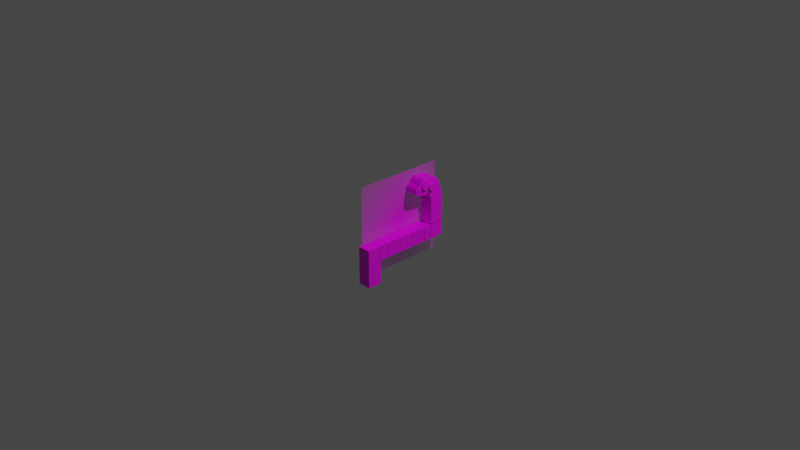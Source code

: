 # Source: Snake.blend  (saved by Blender 2.93.21; exported with 4.5.12 LTS)
import bpy
from mathutils import Matrix  # noqa: F401  (used for matrix-valued properties, if any)

bpy.ops.wm.read_factory_settings(use_empty=True)
scene = bpy.context.scene
scene.name = 'Scene'

# ---- collections
col_collection = bpy.data.collections.new('Collection'); scene.collection.children.link(col_collection)

# ---- images (referenced by path relative to the original .blend; pixels are not part of the script)
import os
ASSET_DIR = os.environ.get("B2B_ASSET_DIR", "")  # directory of the original .blend (textures are referenced by path, not embedded)
HERE = os.path.dirname(os.path.abspath(__file__))  # packed textures are extracted next to this script under _unpacked/

def load_image(name, relpath, width, height, colorspace="sRGB"):
    """Load a texture the original file referenced (path relative to the .blend, or extracted next to this script)."""
    p = next((c for c in (os.path.join(HERE, relpath), os.path.join(ASSET_DIR, relpath)) if relpath and os.path.exists(c)), "")
    if p:
        img = bpy.data.images.load(p, check_existing=True)
        img.name = name
    else:  # same state as the original file: an image datablock whose file is absent (Cycles renders it pink)
        img = bpy.data.images.new(name, width, height)
        img.source = "FILE"
        img.filepath = "//" + (relpath or name)
    img.colorspace_settings.name = colorspace
    return img
img_snakeuvframe_copy_2_png = load_image('SnakeUVFrame copy 2.png', 'SnakeUVFrame copy 2.png', 1024, 1024, 'sRGB')
img_screenshot_2022_04_25_165225_png = load_image('Screenshot 2022-04-25 165225.png', 'Screenshot 2022-04-25 165225.png', 1024, 1024, 'sRGB')

# ---- materials (node trees are filled in below, after node groups)
mat_material = bpy.data.materials.new('Material')
mat_material.alpha_threshold = 0.0
mat_material.use_transparent_shadow = False
mat_material.line_color = (0.0, 0.0, 0.0, 1.0)
mat_screenshot_2022_04_25_165225 = bpy.data.materials.new('Screenshot 2022-04-25 165225')
mat_screenshot_2022_04_25_165225.surface_render_method = 'BLENDED'
mat_screenshot_2022_04_25_165225.blend_method = 'BLEND'
mat_screenshot_2022_04_25_165225.use_transparent_shadow = False

# ---- material node trees
mat_material.use_nodes = True; mat_material.node_tree.nodes.clear()
_N = mat_material.node_tree.nodes; _L = mat_material.node_tree.links
n0 = _N.new('ShaderNodeOutputMaterial'); n0.name = 'Material Output'; n0.location = (300, 300)
n1 = _N.new('ShaderNodeBsdfPrincipled'); n1.name = 'Principled BSDF'; n1.location = (10, 300)
n1.distribution = 'GGX'
n1.subsurface_method = 'BURLEY'
n1.inputs[2].default_value = 0.4
n1.inputs[3].default_value = 1.45
n1.inputs[27].default_value = (0.0, 0.0, 0.0, 1.0)
n1.inputs[28].default_value = 1.0
n2 = _N.new('ShaderNodeTexImage'); n2.name = 'Image Texture'; n2.location = (-190, 34)
n2.image = img_snakeuvframe_copy_2_png
n3 = _N.new('ShaderNodeMapping'); n3.name = 'Mapping'; n3.location = (-490, 64)
n3.width = 240
n4 = _N.new('ShaderNodeTexCoord'); n4.name = 'Texture Coordinate'; n4.location = (-690, 46)
_L.new(n1.outputs[0], n0.inputs[0])
_L.new(n2.outputs[0], n1.inputs[0])
_L.new(n3.outputs[0], n2.inputs[0])
_L.new(n4.outputs[2], n3.inputs[0])
n0.is_active_output = True
mat_screenshot_2022_04_25_165225.use_nodes = True; mat_screenshot_2022_04_25_165225.node_tree.nodes.clear()
_N = mat_screenshot_2022_04_25_165225.node_tree.nodes; _L = mat_screenshot_2022_04_25_165225.node_tree.links
n0 = _N.new('ShaderNodeOutputMaterial'); n0.name = 'Material Output'; n0.location = (300, 300)
n1 = _N.new('ShaderNodeTexImage'); n1.name = 'Image Texture'; n1.location = (-200, 300)
n1.image = img_screenshot_2022_04_25_165225_png
n1.extension = 'CLIP'
n2 = _N.new('ShaderNodeBsdfPrincipled'); n2.name = 'Principled BSDF'; n2.location = (0, 300)
n2.distribution = 'GGX'
n2.subsurface_method = 'BURLEY'
n2.inputs[3].default_value = 1.45
n2.inputs[27].default_value = (0.0, 0.0, 0.0, 1.0)
n2.inputs[28].default_value = 1.0
_L.new(n1.outputs[0], n2.inputs[0])
_L.new(n1.outputs[1], n2.inputs[4])
_L.new(n2.outputs[0], n0.inputs[0])
n0.is_active_output = True

# ---- world
world_world = bpy.data.worlds.new('World'); scene.world = world_world
world_world.use_nodes = True; world_world.node_tree.nodes.clear()
_N = world_world.node_tree.nodes; _L = world_world.node_tree.links
n0 = _N.new('ShaderNodeOutputWorld'); n0.name = 'World Output'; n0.location = (300, 300)
n1 = _N.new('ShaderNodeBackground'); n1.name = 'Background'; n1.location = (10, 300)
n1.inputs[0].default_value = (0.05088, 0.05088, 0.05088, 1.0)
_L.new(n1.outputs[0], n0.inputs[0])
n0.is_active_output = True
world_world.color = (0.05088, 0.05088, 0.05088)
world_world.use_sun_shadow = False
world_world.sun_shadow_jitter_overblur = 0.0

# ---- cameras
cam_camera = bpy.data.cameras.new('Camera')
cam_camera.clip_end = 100.0
cam_camera.ortho_scale = 7.314

# ---- lights
light_light = bpy.data.lights.new('Light', 'POINT')
light_light.transmission_factor = 0.0
light_light.energy = 1000.0
light_light.shadow_soft_size = 0.1
light_light.shadow_maximum_resolution = 0.006
light_light.use_absolute_resolution = True

# ---- meshes
me_cube = bpy.data.meshes.new('Cube')
me_cube.from_pydata([(0.02271, -2.313, -0.5024), (0.02271, -1.618, -1.168), (0.02271, -1.279, -1.168), (0.02271, -1.279, -0.5024), (0.02271, -1.618, -0.5024), (0.02271, -1.649, -0.5024), (0.02271, -1.253, -1.168), (0.02271, -0.913, -1.168), (0.02271, -0.913, -0.5024), (0.02271, -1.253, -0.5024), (0.02271, -0.8904, -1.168), (0.02271, -0.5505, -1.168), (0.02271, -0.5505, -0.5024), (0.02271, -0.8904, -0.5024), (0.02271, -0.5213, -1.168), (0.02271, -0.1814, -1.168), (0.02271, -0.1814, -0.5024), (0.02271, -0.5213, -0.5024), (0.02271, -0.1624, -1.168), (0.02271, 0.1775, -1.168), (0.02271, 0.1775, -0.5024), (0.02271, -0.1624, -0.5024), (0.02271, 0.1968, -1.168), (0.02271, 0.5367, -1.168), (0.02271, 0.5367, -0.5024), (0.02271, 0.1968, -0.5024), (0.02271, 0.5625, -1.168), (0.02271, 0.9025, -1.168), (0.02271, 0.9025, -0.5024), (0.02271, 0.5625, -0.5024), (0.02271, 0.9261, -1.168), (0.02271, 1.266, -1.168), (0.02271, 1.266, -0.5024), (0.02271, 0.9261, -0.5024), (0.02213, 1.954, -0.4538), (0.02213, 1.954, -0.1138), (0.02213, 1.288, -0.1138), (0.02213, 1.288, -0.4538), (0.02213, 1.954, -0.09341), (0.02213, 1.954, 0.2465), (0.02213, 1.288, 0.2465), (0.02213, 1.288, -0.09341), (0.02213, 1.954, 0.2687), (0.02213, 1.954, 0.6086), (0.02213, 1.288, 0.6086), (0.02213, 1.288, 0.2687), (0.02271, -2.313, -1.187), (0.02271, -1.649, -1.187), (0.02271, -1.649, -1.169), (0.02271, -1.648, -1.543), (0.02271, -1.648, -1.203), (0.02271, -2.314, -1.203), (0.02271, -2.314, -1.543), (0.02271, -1.648, -1.905), (0.02271, -1.648, -1.565), (0.02271, -2.314, -1.565), (0.02271, -2.314, -1.905), (0.02271, -1.648, -2.264), (0.02271, -1.648, -1.924), (0.02271, -2.314, -1.924), (0.02271, -2.314, -2.264), (0.02271, 1.95, -1.168), (0.02271, 1.95, -0.4779), (0.02271, 1.29, -0.4779), (0.02271, 1.29, -1.166), (0.6276, -2.313, -0.5024), (0.6276, -1.618, -1.168), (0.6276, -1.279, -1.168), (0.6276, -1.279, -0.5024), (0.6276, -1.618, -0.5024), (0.6276, -1.649, -0.5024), (0.6276, -1.253, -1.168), (0.6276, -0.913, -1.168), (0.6276, -0.913, -0.5024), (0.6276, -1.253, -0.5024), (0.6276, -0.8904, -1.168), (0.6276, -0.5505, -1.168), (0.6276, -0.5505, -0.5024), (0.6276, -0.8904, -0.5024), (0.6276, -0.5213, -1.168), (0.6276, -0.1814, -1.168), (0.6276, -0.1814, -0.5024), (0.6276, -0.5213, -0.5024), (0.6276, -0.1624, -1.168), (0.6276, 0.1775, -1.168), (0.6276, 0.1775, -0.5024), (0.6276, -0.1624, -0.5024), (0.6276, 0.1968, -1.168), (0.6276, 0.5367, -1.168), (0.6276, 0.5367, -0.5024), (0.6276, 0.1968, -0.5024), (0.6276, 0.5625, -1.168), (0.6276, 0.9025, -1.168), (0.6276, 0.9025, -0.5024), (0.6276, 0.5625, -0.5024), (0.6276, 0.9261, -1.168), (0.6276, 1.266, -1.168), (0.6276, 1.266, -0.5024), (0.6276, 0.9261, -0.5024), (0.627, 1.954, -0.4538), (0.627, 1.954, -0.1138), (0.627, 1.288, -0.1138), (0.627, 1.288, -0.4538), (0.627, 1.954, -0.09341), (0.627, 1.954, 0.2465), (0.627, 1.288, 0.2465), (0.627, 1.288, -0.09341), (0.627, 1.954, 0.2687), (0.627, 1.954, 0.6086), (0.627, 1.288, 0.6086), (0.627, 1.288, 0.2687), (0.6276, -2.313, -1.187), (0.6276, -1.649, -1.187), (0.6276, -1.649, -1.169), (0.6276, -1.648, -1.543), (0.6276, -1.648, -1.203), (0.6276, -2.314, -1.203), (0.6276, -2.314, -1.543), (0.6276, -1.648, -1.905), (0.6276, -1.648, -1.565), (0.6276, -2.314, -1.565), (0.6276, -2.314, -1.905), (0.6276, -1.648, -2.264), (0.6276, -1.648, -1.924), (0.6276, -2.314, -1.924), (0.6276, -2.314, -2.264), (0.6276, 1.95, -1.168), (0.6276, 1.95, -0.4779), (0.6276, 1.29, -0.4779), (0.6276, 1.29, -1.166), (0.05486, -1.279, -0.5346), (0.05486, -1.649, -0.5346), (0.05486, -1.649, -1.137), (0.5955, -1.649, -0.5346), (0.5955, -1.649, -1.137), (0.05486, -1.618, -1.136), (0.05486, -1.618, -0.5346), (0.5955, -1.618, -1.136), (0.5955, -1.618, -0.5346), (0.05486, -1.279, -1.136), (0.5955, -1.279, -0.5346), (0.5955, -1.279, -1.136), (0.05486, -0.913, -0.5346), (0.05486, -1.253, -1.136), (0.05486, -1.253, -0.5346), (0.5955, -1.253, -1.136), (0.5955, -1.253, -0.5346), (0.05486, -0.8904, -1.136), (0.05486, -0.8904, -0.5346), (0.5955, -0.8904, -1.136), (0.5955, -0.8904, -0.5346), (0.05486, -0.913, -1.136), (0.5955, -0.913, -0.5346), (0.5955, -0.913, -1.136), (0.05486, -0.5505, -0.5346), (0.05486, -0.5505, -1.136), (0.5955, -0.5505, -0.5346), (0.5955, -0.5505, -1.136), (0.05486, -0.1814, -0.5346), (0.05486, -0.5213, -1.136), (0.05486, -0.5213, -0.5346), (0.5955, -0.5213, -1.136), (0.5955, -0.5213, -0.5346), (0.05486, -0.1814, -1.136), (0.5955, -0.1814, -0.5346), (0.5955, -0.1814, -1.136), (0.05486, 0.1775, -0.5346), (0.05486, -0.1624, -1.136), (0.05486, -0.1624, -0.5346), (0.5955, -0.1624, -1.136), (0.5955, -0.1624, -0.5346), (0.05486, 0.1775, -1.136), (0.5955, 0.1775, -0.5346), (0.5955, 0.1775, -1.136), (0.05486, 0.5367, -0.5346), (0.05486, 0.1968, -1.136), (0.05486, 0.1968, -0.5346), (0.5955, 0.1968, -1.136), (0.5955, 0.1968, -0.5346), (0.05486, 0.5367, -1.136), (0.5955, 0.5367, -0.5346), (0.5955, 0.5367, -1.136), (0.05486, 0.9025, -0.5346), (0.05486, 0.5625, -1.136), (0.05486, 0.5625, -0.5346), (0.5955, 0.5625, -1.136), (0.5955, 0.5625, -0.5346), (0.05486, 0.9025, -1.136), (0.5955, 0.9025, -0.5346), (0.5955, 0.9025, -1.136), (0.05486, 1.266, -0.5346), (0.05486, 0.9261, -1.136), (0.05486, 0.9261, -0.5346), (0.5955, 0.9261, -1.136), (0.5955, 0.9261, -0.5346), (0.05486, 1.266, -1.136), (0.5955, 1.266, -0.5346), (0.5955, 1.266, -1.136), (0.05486, 1.29, -1.134), (0.05486, 1.29, -0.5101), (0.5955, 1.29, -1.134), (0.5955, 1.29, -0.5101), (0.05428, 1.32, -0.1138), (0.05486, 1.918, -0.4779), (0.05486, 1.323, -0.4779), (0.5955, 1.918, -0.4779), (0.5955, 1.323, -0.4779), (0.05428, 1.922, -0.4538), (0.05428, 1.32, -0.4538), (0.5949, 1.922, -0.4538), (0.5949, 1.32, -0.4538), (0.05428, 1.922, -0.1138), (0.5949, 1.32, -0.1138), (0.5949, 1.922, -0.1138), (0.05428, 1.32, 0.2465), (0.05428, 1.922, -0.09341), (0.05428, 1.32, -0.09341), (0.5949, 1.922, -0.09341), (0.5949, 1.32, -0.09341), (0.05428, 1.922, 0.2687), (0.05428, 1.32, 0.2687), (0.5949, 1.922, 0.2687), (0.5949, 1.32, 0.2687), (0.05428, 1.922, 0.2465), (0.5949, 1.32, 0.2465), (0.5949, 1.922, 0.2465), (0.05428, 1.32, 0.6086), (0.05428, 1.922, 0.6086), (0.5949, 1.32, 0.6086), (0.5949, 1.922, 0.6086), (0.0621, -2.274, -1.187), (0.0621, -1.688, -1.187), (0.5882, -2.274, -1.187), (0.5882, -1.688, -1.187), (0.0621, -2.275, -1.924), (0.0621, -1.687, -1.543), (0.0621, -2.275, -1.543), (0.5882, -1.687, -1.543), (0.5882, -2.275, -1.543), (0.0621, -1.687, -1.905), (0.0621, -2.275, -1.905), (0.5882, -1.687, -1.905), (0.5882, -2.275, -1.905), (0.0621, -1.687, -2.264), (0.0621, -2.275, -2.264), (0.5882, -1.687, -2.264), (0.5882, -2.275, -2.264), (0.0621, -1.687, -1.924), (0.5882, -2.275, -1.924), (0.5882, -1.687, -1.924), (0.0621, -2.275, -1.565), (0.0621, -1.687, -1.565), (0.5882, -2.275, -1.565), (0.5882, -1.687, -1.565), (0.0621, -2.275, -1.203), (0.0621, -1.687, -1.203), (0.5882, -2.275, -1.203), (0.5882, -1.687, -1.203), (0.05428, 1.32, 0.6258), (0.05428, 1.922, 0.6258), (0.5949, 1.32, 0.6258), (0.5949, 1.922, 0.6258), (0.621, 1.951, 0.6258), (0.621, 1.291, 0.6258), (0.02811, 1.951, 0.6258), (0.02811, 1.291, 0.6258), (0.621, 1.88, 1.012), (0.621, 1.291, 0.7391), (0.02811, 1.88, 1.012), (0.02811, 1.291, 0.7391), (0.5786, 1.838, 0.9927), (0.5786, 1.333, 0.7587), (0.0706, 1.838, 0.9927), (0.0706, 1.333, 0.7587), (0.5786, 1.833, 1.011), (0.5786, 1.328, 0.7773), (0.0706, 1.833, 1.011), (0.0706, 1.328, 0.7773), (0.6273, 1.882, 1.034), (0.6273, 1.28, 0.7549), (0.02189, 1.882, 1.034), (0.02189, 1.28, 0.7549), (0.6273, 1.753, 1.367), (0.6273, 1.21, 0.9379), (0.02189, 1.753, 1.367), (0.02189, 1.21, 0.9379), (0.6273, 1.702, 1.516), (0.02189, 1.702, 1.516), (0.6273, 1.678, 1.516), (0.02189, 1.678, 1.516), (0.6273, 1.678, 1.552), (0.02189, 1.678, 1.552), (0.6273, 1.651, 1.552), (0.02189, 1.651, 1.552), (0.6273, 1.651, 1.576), (0.02189, 1.651, 1.576), (0.6273, 1.63, 1.576), (0.02189, 1.63, 1.576), (0.6273, 1.63, 1.598), (0.02189, 1.63, 1.598), (0.6273, 1.61, 1.598), (0.02189, 1.61, 1.598), (0.6273, 1.61, 1.625), (0.02189, 1.61, 1.625), (0.6273, 1.564, 1.625), (0.02189, 1.564, 1.625), (0.6273, 1.564, 1.653), (0.02189, 1.564, 1.653), (0.6273, 1.505, 1.653), (0.02189, 1.505, 1.653), (0.6273, 1.505, 1.669), (0.02189, 1.505, 1.669), (0.6273, 1.475, 1.669), (0.02189, 1.475, 1.669), (0.6273, 1.475, 1.69), (0.02189, 1.475, 1.69), (0.6273, 1.389, 1.69), (0.02189, 1.389, 1.69), (0.6273, 1.389, 1.715), (0.02189, 1.389, 1.715), (0.6273, 1.305, 1.715), (0.02189, 1.305, 1.715), (0.6273, 1.305, 1.743), (0.02189, 1.305, 1.743), (0.6273, 0.9928, 1.743), (0.02189, 0.9928, 1.743), (0.02189, 0.9928, 1.758), (0.6273, 0.9928, 1.758), (0.02189, 0.9586, 1.758), (0.6273, 0.9586, 1.758), (0.02189, 0.9586, 1.77), (0.6273, 0.9586, 1.77), (0.02189, 0.9264, 1.77), (0.6273, 0.9264, 1.77), (0.02189, 0.9264, 1.787), (0.6273, 0.9264, 1.787), (0.02189, 0.8051, 1.787), (0.6273, 0.8051, 1.787), (0.02189, 0.8051, 1.77), (0.6273, 0.8051, 1.77), (0.02189, 0.7646, 1.77), (0.6273, 0.7646, 1.77), (0.02189, 0.7646, 1.744), (0.6273, 0.7646, 1.744), (0.02189, 0.7293, 1.744), (0.6273, 0.7293, 1.744), (0.02189, 0.7293, 1.72), (0.6273, 0.7293, 1.72), (0.02189, 0.6889, 1.72), (0.6273, 0.6889, 1.72), (0.02189, 0.6889, 1.694), (0.6273, 0.6889, 1.694), (0.02189, 0.6536, 1.694), (0.6273, 0.6536, 1.694), (0.02189, 0.6536, 1.635), (0.6273, 0.6536, 1.635), (0.02189, 0.6173, 1.635), (0.6273, 0.6173, 1.635), (0.02189, 0.6173, 1.601), (0.6273, 0.6173, 1.601), (0.02189, 0.5945, 1.601), (0.6273, 0.5945, 1.601), (0.02189, 0.5945, 1.546), (0.6273, 0.5945, 1.546), (0.02189, 0.5613, 1.546), (0.6273, 0.5613, 1.546), (0.02189, 0.5613, 1.523), (0.6273, 0.5613, 1.523), (0.02189, 0.5218, 1.523), (0.6273, 0.5218, 1.523), (0.02189, 0.5218, 1.503), (0.6273, 0.5218, 1.503), (0.02189, 0.4907, 1.503), (0.6273, 0.4907, 1.503), (0.02189, 0.4907, 1.473), (0.6273, 0.4907, 1.473), (0.02189, 0.4534, 1.473), (0.6273, 0.4534, 1.473), (0.02189, 0.4523, 1.434), (0.6273, 0.4523, 1.434), (0.02189, 0.4191, 1.434), (0.6273, 0.4191, 1.434), (0.02189, 0.4191, 1.404), (0.6273, 0.4191, 1.404), (0.02189, 0.3932, 1.404), (0.6273, 0.3932, 1.404), (0.02189, 0.3932, 1.314), (0.6273, 0.3932, 1.314), (0.02189, 0.4191, 1.314), (0.6273, 0.4191, 1.314), (0.02189, 0.4191, 1.293), (0.6273, 0.4191, 1.293), (0.02189, 0.443, 1.293), (0.6273, 0.443, 1.293), (0.02189, 0.443, 1.269), (0.6273, 0.443, 1.269), (0.02189, 0.4751, 1.269), (0.6273, 0.4751, 1.269), (0.02189, 0.4751, 1.251), (0.6273, 0.4751, 1.251), (0.02189, 0.6972, 1.251), (0.6273, 0.6972, 1.251), (0.02189, 0.6972, 1.224), (0.6273, 0.6972, 1.224), (0.02189, 0.8849, 1.224), (0.6273, 0.8849, 1.224), (0.02189, 0.8849, 1.255), (0.6273, 0.8849, 1.255), (0.02189, 0.9368, 1.255), (0.6273, 0.9368, 1.255), (0.02189, 0.9368, 1.278), (0.6273, 0.9368, 1.278), (0.02189, 1.021, 1.278), (0.6273, 1.021, 1.278), (0.02189, 1.021, 1.297), (0.6273, 1.021, 1.297), (0.02189, 1.106, 1.297), (0.662, 1.106, 1.297), (0.02189, 1.106, 1.381), (0.662, 1.106, 1.381), (0.02189, 1.133, 1.381), (0.662, 1.133, 1.381), (0.02189, 1.133, 1.43), (0.662, 1.133, 1.43), (0.02189, 1.162, 1.43), (0.662, 1.162, 1.43), (0.02189, 1.162, 1.458), (0.662, 1.162, 1.458), (0.02189, 1.201, 1.458), (0.662, 1.201, 1.458), (0.02189, 1.201, 1.484), (0.662, 1.201, 1.484), (0.02189, 1.382, 1.484), (0.662, 1.382, 1.484), (0.02189, 1.382, 1.456), (0.662, 1.382, 1.456), (0.02189, 1.42, 1.456), (0.662, 1.42, 1.456), (0.02189, 1.42, 1.401), (0.662, 1.42, 1.401), (0.02189, 1.44, 1.401), (0.662, 1.44, 1.401), (0.02189, 1.44, 1.326), (0.662, 1.44, 1.326), (0.6273, 1.48, 1.274), (0.02189, 1.48, 1.274), (0.02189, 0.8232, 1.675), (0.6994, 0.8232, 1.675), (0.02189, 0.8232, 1.66), (0.6994, 0.8232, 1.66), (0.02189, 0.786, 1.66), (0.6994, 0.786, 1.66), (0.02189, 0.786, 1.638), (0.6994, 0.786, 1.638), (0.02189, 0.7592, 1.638), (0.6994, 0.7592, 1.638), (0.02189, 0.7592, 1.61), (0.6994, 0.7592, 1.61), (0.02189, 0.7264, 1.61), (0.6994, 0.7264, 1.61), (0.02189, 0.7264, 1.562), (0.6994, 0.7264, 1.562), (0.02189, 0.7048, 1.562), (0.6994, 0.7048, 1.562), (0.02189, 0.7048, 1.429), (0.6994, 0.7048, 1.429), (0.02189, 0.7169, 1.429), (0.6994, 0.7169, 1.429), (0.02189, 0.7169, 1.392), (0.6994, 0.7169, 1.392), (0.02189, 0.7385, 1.392), (0.6994, 0.7385, 1.392), (0.02189, 0.7385, 1.356), (0.6994, 0.7385, 1.356), (0.02189, 0.7644, 1.356), (0.6994, 0.7644, 1.356), (0.02189, 0.7644, 1.333), (0.6994, 0.7644, 1.333), (0.02189, 0.7912, 1.333), (0.6994, 0.7912, 1.333), (0.02189, 0.7912, 1.317), (0.6994, 0.7912, 1.317), (0.02189, 0.8198, 1.317), (0.6994, 0.8198, 1.317), (0.02189, 0.8198, 1.296), (0.6994, 0.8198, 1.296), (0.02189, 0.9598, 1.296), (0.6994, 0.9598, 1.296), (0.02189, 0.9598, 1.322), (0.6994, 0.9598, 1.322), (0.02189, 1.012, 1.322), (0.6994, 1.012, 1.322), (0.02189, 1.012, 1.343), (0.6994, 1.012, 1.343), (0.02189, 1.036, 1.343), (0.6994, 1.036, 1.343), (0.02189, 1.036, 1.375), (0.6994, 1.036, 1.375), (0.02189, 1.057, 1.375), (0.6994, 1.057, 1.375), (0.02189, 1.057, 1.416), (0.6994, 1.057, 1.416), (0.02189, 1.093, 1.416), (0.6994, 1.093, 1.416), (0.02189, 1.093, 1.58), (0.6994, 1.093, 1.58), (0.02189, 1.058, 1.58), (0.6994, 1.058, 1.58), (0.02189, 1.058, 1.611), (0.6994, 1.058, 1.611), (0.02189, 1.027, 1.611), (0.6994, 1.027, 1.611), (0.02189, 1.027, 1.632), (0.6994, 1.027, 1.632), (0.02189, 1.002, 1.632), (0.6994, 1.002, 1.632), (0.02189, 1.002, 1.658), (0.6994, 1.002, 1.658), (0.02189, 0.959, 1.658), (0.6994, 0.959, 1.658), (0.02189, 0.959, 1.68), (0.6994, 0.959, 1.68), (0.02189, 1.106, 1.244), (0.662, 1.106, 1.244), (0.02189, 1.124, 1.244), (0.662, 1.124, 1.244), (0.02189, 1.124, 1.193), (0.662, 1.124, 1.193), (0.02189, 1.16, 1.193), (0.662, 1.16, 1.193), (0.02189, 1.16, 1.161), (0.662, 1.16, 1.161), (0.02189, 1.201, 1.161), (0.662, 1.201, 1.161), (0.02189, 1.201, 1.14), (0.662, 1.201, 1.14), (0.02189, 1.336, 1.14), (0.662, 1.336, 1.14), (0.02189, 1.336, 1.172), (0.662, 1.336, 1.172), (0.02189, 1.389, 1.172), (0.662, 1.389, 1.172), (0.02189, 1.389, 1.195), (0.662, 1.389, 1.195), (0.02189, 1.41, 1.195), (0.662, 1.41, 1.195), (0.02189, 1.41, 1.246), (0.662, 1.41, 1.246), (0.02189, 1.44, 1.246), (0.662, 1.44, 1.246), (0.6078, 0.3932, 1.314), (0.6078, 0.4191, 1.314), (0.6078, 0.4191, 1.293), (0.6078, 0.443, 1.293), (0.6078, 0.443, 1.269), (0.6078, 0.4751, 1.269), (0.6078, 0.4751, 1.251), (0.6078, 0.6972, 1.251), (0.6078, 0.6972, 1.224), (0.6078, 0.8849, 1.224), (0.6078, 0.8849, 1.255), (0.6078, 0.9368, 1.255), (0.6078, 0.9368, 1.278), (0.6078, 1.021, 1.278), (0.6078, 1.021, 1.297), (0.02189, 0.3932, 1.202), (0.6078, 0.3932, 1.202), (0.02189, 0.419, 1.202), (0.6078, 0.419, 1.202), (0.02189, 0.419, 1.178), (0.6078, 0.419, 1.178), (0.02189, 0.4424, 1.178), (0.6078, 0.4424, 1.178), (0.02189, 0.4424, 1.142), (0.6078, 0.4424, 1.142), (0.02189, 0.4688, 1.142), (0.6078, 0.4688, 1.142), (0.02189, 0.4688, 1.127), (0.6078, 0.4688, 1.127), (0.02189, 0.5115, 1.127), (0.6078, 0.5115, 1.127), (0.02189, 0.5115, 1.094), (0.6078, 0.5115, 1.094), (0.02189, 0.664, 1.094), (0.6078, 0.664, 1.094), (0.02189, 0.664, 1.059), (0.6078, 0.664, 1.059), (0.02189, 0.7558, 1.059), (0.6078, 0.7558, 1.059), (0.02189, 0.7558, 1.04), (0.6078, 0.7558, 1.04), (0.02189, 0.8699, 1.04), (0.6078, 0.8699, 1.04), (0.02189, 0.8699, 1.022), (0.6078, 0.8699, 1.022), (0.02189, 1.049, 1.022), (0.6078, 1.049, 1.022), (0.02189, 1.049, 1.046), (0.6078, 1.049, 1.046), (0.02189, 1.137, 1.046), (0.6078, 1.137, 1.046), (0.02189, 1.137, 1.063), (0.6078, 1.137, 1.063), (0.02189, 1.208, 1.063), (0.6078, 1.208, 1.063), (0.02189, 1.208, 1.084), (0.6078, 1.208, 1.084), (0.02189, 1.249, 1.084), (0.6078, 1.249, 1.084), (0.02189, 1.249, 1.114), (0.6078, 1.249, 1.114), (0.02189, 1.298, 1.114), (0.6078, 1.298, 1.114), (0.6202, 1.201, 1.14), (0.6202, 1.336, 1.14), (0.6202, 1.298, 1.14), (0.6202, 1.25, 1.14), (0.6998, 1.106, 1.297), (0.6998, 1.106, 1.381), (0.6998, 1.133, 1.381), (0.6998, 1.133, 1.43), (0.6998, 1.162, 1.43), (0.6998, 1.162, 1.458), (0.6998, 1.201, 1.458), (0.6998, 1.201, 1.484), (0.6998, 1.382, 1.484), (0.6998, 1.382, 1.456), (0.6998, 1.42, 1.456), (0.6998, 1.42, 1.401), (0.6998, 1.44, 1.401), (0.6998, 1.44, 1.326), (0.6998, 1.106, 1.244), (0.6998, 1.124, 1.244), (0.6998, 1.124, 1.193), (0.6998, 1.16, 1.193), (0.6998, 1.16, 1.161), (0.6998, 1.201, 1.161), (0.6998, 1.201, 1.14), (0.6998, 1.336, 1.14), (0.6998, 1.336, 1.172), (0.6998, 1.389, 1.172), (0.6998, 1.389, 1.195), (0.6998, 1.41, 1.195), (0.6998, 1.41, 1.246), (0.6998, 1.44, 1.246)], [(61, 64), (388, 386), (390, 388), (392, 390), (394, 392), (396, 394), (398, 396), (400, 398), (402, 400), (404, 402), (406, 404), (408, 406), (410, 408), (412, 410), (414, 412), (416, 414)], [(33, 98, 97, 32), (60, 59, 124, 125), (30, 31, 96, 95), (57, 58, 123, 122), (9, 74, 73, 8), (6, 7, 72, 71), (0, 46, 111, 65), (37, 102, 101, 36), (61, 62, 127, 126), (34, 35, 100, 99), (13, 78, 77, 12), (10, 11, 76, 75), (41, 106, 105, 40), (38, 39, 104, 103), (17, 82, 81, 16), (14, 15, 80, 79), (45, 110, 109, 44), (42, 43, 108, 107), (21, 86, 85, 20), (139, 141, 145, 143), (18, 19, 84, 83), (47, 48, 113, 112), (25, 90, 89, 24), (52, 51, 116, 117), (22, 23, 88, 87), (49, 50, 115, 114), (130, 139, 143, 144), (29, 94, 93, 28), (56, 55, 120, 121), (26, 27, 92, 91), (0, 65, 70, 5), (53, 54, 119, 118), (4, 69, 68, 3), (130, 140, 146, 144), (1, 2, 67, 66), (132, 131, 5, 48), (133, 134, 113, 70), (134, 132, 48, 113), (131, 133, 70, 5), (136, 135, 1, 4), (137, 138, 69, 66), (138, 136, 4, 69), (135, 137, 66, 1), (139, 130, 3, 2), (140, 141, 67, 68), (141, 139, 2, 67), (130, 140, 68, 3), (144, 143, 6, 9), (145, 146, 74, 71), (146, 144, 9, 74), (143, 145, 71, 6), (148, 147, 10, 13), (149, 150, 78, 75), (150, 148, 13, 78), (147, 149, 75, 10), (151, 142, 8, 7), (152, 153, 72, 73), (153, 151, 7, 72), (142, 152, 73, 8), (155, 154, 12, 11), (156, 157, 76, 77), (157, 155, 11, 76), (154, 156, 77, 12), (160, 159, 14, 17), (161, 162, 82, 79), (162, 160, 17, 82), (159, 161, 79, 14), (163, 158, 16, 15), (164, 165, 80, 81), (165, 163, 15, 80), (158, 164, 81, 16), (168, 167, 18, 21), (169, 170, 86, 83), (170, 168, 21, 86), (167, 169, 83, 18), (171, 166, 20, 19), (172, 173, 84, 85), (173, 171, 19, 84), (166, 172, 85, 20), (176, 175, 22, 25), (177, 178, 90, 87), (178, 176, 25, 90), (175, 177, 87, 22), (179, 174, 24, 23), (180, 181, 88, 89), (181, 179, 23, 88), (174, 180, 89, 24), (184, 183, 26, 29), (185, 186, 94, 91), (186, 184, 29, 94), (183, 185, 91, 26), (187, 182, 28, 27), (188, 189, 92, 93), (189, 187, 27, 92), (182, 188, 93, 28), (192, 191, 30, 33), (193, 194, 98, 95), (194, 192, 33, 98), (191, 193, 95, 30), (195, 190, 32, 31), (196, 197, 96, 97), (190, 196, 97, 32), (197, 195, 31, 96), (198, 199, 63, 64), (201, 200, 129, 128), (199, 201, 128, 63), (200, 198, 64, 129), (204, 203, 62, 63), (205, 206, 128, 127), (203, 205, 127, 62), (206, 204, 63, 128), (208, 207, 34, 37), (209, 210, 102, 99), (210, 208, 37, 102), (207, 209, 99, 34), (211, 202, 36, 35), (212, 101, 100, 213), (213, 211, 35, 100), (202, 36, 101, 212), (216, 215, 38, 41), (217, 218, 106, 103), (218, 216, 41, 106), (215, 217, 103, 38), (220, 219, 42, 45), (221, 222, 110, 107), (222, 220, 45, 110), (219, 221, 107, 42), (223, 214, 40, 39), (224, 105, 104, 225), (225, 223, 39, 104), (214, 40, 105, 224), (227, 226, 44, 43), (228, 109, 108, 229), (229, 227, 43, 108), (226, 44, 109, 228), (231, 230, 46, 47), (232, 233, 112, 111), (230, 232, 111, 46), (233, 231, 47, 112), (236, 235, 49, 52), (237, 238, 117, 114), (238, 236, 52, 117), (235, 237, 114, 49), (240, 239, 53, 56), (241, 242, 121, 118), (242, 240, 56, 121), (239, 241, 118, 53), (244, 243, 57, 60), (245, 246, 125, 122), (246, 244, 60, 125), (243, 245, 122, 57), (247, 234, 59, 58), (248, 249, 123, 124), (234, 248, 124, 59), (249, 247, 58, 123), (251, 250, 55, 54), (252, 253, 119, 120), (253, 251, 54, 119), (250, 252, 120, 55), (255, 254, 51, 50), (256, 257, 115, 116), (257, 255, 50, 115), (254, 256, 116, 51), (140, 141, 145, 146), (149, 147, 151, 153), (142, 151, 147, 148), (152, 153, 149, 150), (148, 142, 152, 150), (154, 156, 162, 160), (156, 157, 161, 162), (154, 155, 159, 160), (155, 157, 161, 159), (163, 165, 169, 167), (158, 163, 167, 168), (164, 165, 169, 170), (158, 164, 170, 168), (172, 173, 177, 178), (166, 172, 178, 176), (166, 171, 175, 176), (171, 173, 177, 175), (179, 181, 185, 183), (174, 179, 183, 184), (180, 181, 185, 186), (174, 180, 186, 184), (182, 188, 194, 192), (188, 189, 193, 194), (182, 187, 191, 192), (187, 189, 193, 191), (195, 198, 199, 190), (197, 200, 201, 196), (196, 201, 199, 190), (197, 200, 198, 195), (210, 206, 205, 209), (204, 206, 210, 208), (208, 204, 203, 207), (203, 207, 209, 205), (202, 212, 218, 216), (202, 211, 215, 216), (211, 213, 217, 215), (212, 213, 217, 218), (224, 225, 221, 222), (220, 214, 224, 222), (214, 223, 219, 220), (221, 219, 223, 225), (101, 102, 99, 100), (105, 106, 103, 104), (109, 110, 107, 108), (129, 126, 127, 205, 206, 128), (97, 98, 95, 96), (93, 94, 91, 92), (89, 90, 87, 88), (85, 86, 83, 84), (81, 82, 79, 80), (77, 78, 75, 76), (73, 74, 71, 72), (68, 69, 66, 67), (70, 65, 111, 112, 113), (116, 117, 114, 115), (133, 138, 136, 131), (137, 138, 133, 134), (132, 134, 137, 135), (233, 257, 255, 231), (233, 232, 256, 257), (230, 254, 256, 232), (237, 253, 252, 238), (236, 238, 252, 250), (237, 235, 251, 253), (241, 249, 248, 242), (242, 248, 234, 240), (241, 239, 247, 249), (120, 121, 118, 119), (226, 227, 259, 258), (227, 229, 261, 259), (229, 261, 260, 228), (228, 260, 258, 226), (259, 261, 262, 264), (260, 258, 265, 263), (261, 260, 263, 262), (258, 259, 264, 265), (264, 268, 266, 262), (265, 264, 268, 269), (263, 267, 269, 265), (262, 266, 267, 263), (269, 268, 272, 273), (268, 266, 270, 272), (267, 271, 273, 269), (266, 270, 271, 267), (271, 273, 277, 275), (270, 274, 275, 271), (273, 272, 276, 277), (272, 270, 274, 276), (277, 276, 280, 281), (276, 274, 278, 280), (275, 277, 281, 279), (274, 275, 279, 278), (281, 280, 284, 445, 285), (280, 284, 282, 278), (279, 283, 285, 281), (278, 282, 444, 283, 279), (284, 287, 286, 282), (287, 289, 288, 286), (289, 291, 290, 288), (291, 293, 292, 290), (293, 295, 294, 292), (295, 297, 296, 294), (297, 299, 298, 296), (299, 301, 300, 298), (301, 303, 302, 300), (303, 305, 304, 302), (305, 307, 306, 304), (307, 309, 308, 306), (309, 311, 310, 308), (311, 313, 312, 310), (313, 315, 314, 312), (315, 317, 316, 314), (317, 319, 318, 316), (319, 321, 320, 318), (321, 323, 322, 320), (323, 325, 324, 322), (325, 326, 327, 324), (326, 328, 329, 327), (328, 330, 331, 329), (330, 332, 333, 331), (332, 334, 335, 333), (334, 336, 337, 335), (336, 338, 339, 337), (338, 340, 341, 339), (340, 342, 343, 341), (342, 344, 345, 343), (344, 346, 347, 345), (346, 348, 349, 347), (348, 350, 351, 349), (350, 352, 353, 351), (352, 354, 355, 353), (354, 356, 357, 355), (356, 358, 359, 357), (358, 360, 361, 359), (360, 362, 363, 361), (362, 364, 365, 363), (364, 366, 367, 365), (366, 368, 369, 367), (368, 370, 371, 369), (370, 372, 373, 371), (372, 374, 375, 373), (374, 376, 377, 375), (376, 378, 379, 377), (378, 380, 381, 379), (380, 382, 383, 381), (382, 384, 385, 383), (416, 417, 419, 418), (418, 419, 421, 420), (420, 421, 423, 422), (422, 423, 425, 424), (424, 425, 427, 426), (426, 427, 429, 428), (428, 429, 431, 430), (430, 431, 433, 432), (432, 433, 435, 434), (434, 435, 437, 436), (436, 437, 439, 438), (438, 439, 441, 440), (440, 441, 443, 442), (446, 447, 449, 448), (448, 449, 451, 450), (450, 451, 453, 452), (452, 453, 455, 454), (454, 455, 457, 456), (456, 457, 459, 458), (458, 459, 461, 460), (460, 461, 463, 462), (462, 463, 465, 464), (464, 465, 467, 466), (466, 467, 469, 468), (468, 469, 471, 470), (470, 471, 473, 472), (472, 473, 475, 474), (474, 475, 477, 476), (476, 477, 479, 478), (478, 479, 481, 480), (480, 481, 483, 482), (482, 483, 485, 484), (484, 485, 487, 486), (486, 487, 489, 488), (488, 489, 491, 490), (490, 491, 493, 492), (492, 493, 495, 494), (494, 495, 497, 496), (496, 497, 499, 498), (498, 499, 501, 500), (500, 501, 503, 502), (502, 503, 505, 504), (504, 505, 507, 506), (506, 507, 509, 508), (508, 509, 511, 510), (510, 511, 513, 512), (512, 513, 515, 514), (514, 515, 517, 516), (516, 517, 519, 518), (518, 519, 521, 520), (447, 446, 520, 521), (447, 449, 451, 453, 455, 457, 459, 461, 463, 465, 467, 469, 471, 473, 475, 477, 479, 481, 483, 485, 487, 489, 491, 493, 495, 497, 499, 501, 503, 505, 507, 509, 511, 513, 515, 517, 519, 521), (417, 416, 522, 523), (523, 522, 524, 525), (525, 524, 526, 527), (527, 526, 528, 529), (529, 528, 530, 531), (531, 530, 532, 533), (533, 532, 534, 613, 535), (613, 534, 536, 614, 615, 616), (537, 614, 536, 538, 539), (539, 538, 540, 541), (541, 540, 542, 543), (543, 542, 544, 545), (545, 544, 546, 547), (547, 546, 548, 549), (443, 549, 548, 442), (391, 389, 551, 552), (401, 399, 556, 557), (411, 409, 561, 562), (397, 395, 554, 555), (407, 405, 559, 560), (393, 391, 552, 553), (403, 401, 557, 558), (413, 411, 562, 563), (389, 387, 550, 551), (399, 397, 555, 556), (409, 407, 560, 561), (395, 393, 553, 554), (405, 403, 558, 559), (415, 413, 563, 564), (384, 386, 550, 387, 385), (535, 613, 616, 615, 614, 537), (283, 604, 603, 285), (545, 543, 641, 642), (427, 622, 623, 429), (610, 612, 615, 616), (444, 282, 286, 288, 290, 292, 294, 296, 298, 300, 302, 304, 306, 308, 310, 312, 314, 316, 318, 320, 322, 324, 327, 329, 331, 333, 335, 337, 339, 341, 343, 345, 347, 349, 351, 353, 355, 357, 359, 361, 363, 365, 367, 369, 371, 373, 375, 377, 379, 381, 383, 385, 387, 389, 391, 393, 395, 397, 399, 401, 403, 405, 407, 409, 411, 413, 415, 417, 419, 421, 423, 425, 427, 429, 431, 433, 435, 437, 439, 441, 443, 549, 547, 545, 543, 541, 539, 537, 614, 615, 616, 610, 608, 606, 604, 283), (535, 537, 638, 637), (419, 618, 619, 421), (550, 386, 565, 566), (566, 565, 567, 568), (568, 567, 569, 570), (570, 569, 571, 572), (572, 571, 573, 574), (574, 573, 575, 576), (576, 575, 577, 578), (578, 577, 579, 580), (580, 579, 581, 582), (582, 581, 583, 584), (584, 583, 585, 586), (586, 585, 587, 588), (588, 587, 589, 590), (590, 589, 591, 592), (592, 591, 593, 594), (594, 593, 595, 596), (596, 595, 597, 598), (598, 597, 599, 600), (600, 599, 601, 602), (602, 601, 603, 604), (604, 603, 605, 606), (606, 605, 607, 608), (608, 607, 609, 610), (610, 609, 611, 612), (437, 627, 628, 439), (527, 529, 634, 633), (547, 545, 642, 643), (429, 623, 624, 431), (539, 537, 638, 639), (421, 619, 620, 423), (439, 628, 629, 441), (529, 531, 635, 634), (549, 547, 643, 644), (431, 624, 625, 433), (443, 630, 644, 549), (417, 523, 631, 617), (541, 539, 639, 640), (423, 620, 621, 425), (441, 629, 630, 443), (531, 533, 636, 635), (433, 625, 626, 435), (523, 525, 632, 631), (543, 541, 640, 641), (425, 621, 622, 427), (533, 535, 637, 636), (417, 617, 618, 419), (435, 626, 627, 437), (525, 527, 633, 632), (617, 631, 632, 633, 634, 635, 636, 637, 638, 639, 640, 641, 642, 643, 644, 630, 629, 628, 627, 626, 625, 624, 623, 622, 621, 620, 619, 618), (550, 566, 568, 570, 572, 574, 576, 578, 580, 582, 584, 586, 588, 590, 592, 594, 596, 598, 600, 602, 604, 606, 608, 610, 616, 613, 417, 564, 563, 562, 561, 560, 559, 558, 557, 556, 555, 554, 553, 552, 551), (415, 417, 564), (122, 123, 124, 125)])
_uv = me_cube.uv_layers.new(name='UVMap')
_uv.uv.foreach_set('vector', [0.3903, 0.6465, 0.3921, 0.5103, 0.3358, 0.562, 0.3363, 0.5951, 0.7438, 0.3454, 0.7966, 0.4027, 0.6585, 0.4003, 0.7102, 0.346, 0.2476, 0.6459, 0.2973, 0.5916, 0.3012, 0.558, 0.246, 0.5101, 0.7477, 0.3102, 0.7972, 0.2528, 0.6579, 0.2564, 0.7135, 0.3064, 0.09909, 0.7891, 0.06458, 0.7896, 0.0115, 0.8453, 0.1534, 0.8481, 0.1032, 0.7528, 0.154, 0.694, 0.01089, 0.6974, 0.06807, 0.7489, 0.6414, 0.2379, 0.6414, 0.0005057, 0.5677, 0.08023, 0.564, 0.1319, 0.7105, 0.7838, 0.7111, 0.6372, 0.6546, 0.6932, 0.6571, 0.7255, 0.6441, 0.4566, 0.5178, 0.4566, 0.5558, 0.3805, 0.6441, 0.346, 0.5633, 0.7812, 0.6174, 0.7279, 0.6189, 0.6916, 0.5574, 0.6419, 0.821, 0.7406, 0.7865, 0.7411, 0.7334, 0.7968, 0.8753, 0.7996, 0.8252, 0.7043, 0.876, 0.6455, 0.7328, 0.6489, 0.79, 0.7004, 0.7105, 0.6153, 0.7111, 0.4687, 0.6546, 0.5247, 0.6571, 0.557, 0.5633, 0.6127, 0.6174, 0.5594, 0.6189, 0.5231, 0.5574, 0.4734, 0.5572, 0.9572, 0.6991, 0.96, 0.6448, 0.9009, 0.6103, 0.9015, 0.5566, 0.8093, 0.6138, 0.8608, 0.6489, 0.8647, 0.6997, 0.8058, 0.7088, 0.07213, 0.7456, 0.07081, 0.8, 0.01687, 0.6604, 0.01085, 0.7102, 0.1078, 0.6529, 0.1643, 0.7993, 0.1643, 0.7425, 0.1109, 0.821, 0.564, 0.7865, 0.5645, 0.7334, 0.6202, 0.8753, 0.623, 0.8869, 0.5583, 0.9755, 0.5622, 0.9703, 0.5672, 0.892, 0.5626, 0.8252, 0.5277, 0.876, 0.4688, 0.7328, 0.4723, 0.79, 0.5238, 0.4635, 0.0006674, 0.4605, 0.003056, 0.5207, 0.07579, 0.5218, 0.07417, 0.8216, 0.2519, 0.9635, 0.2491, 0.9092, 0.3081, 0.8747, 0.3076, 0.2438, 0.8239, 0.2954, 0.7696, 0.329, 0.769, 0.3818, 0.8263, 0.821, 0.3998, 0.8782, 0.3483, 0.9133, 0.3444, 0.9642, 0.4032, 0.2432, 0.68, 0.2988, 0.73, 0.333, 0.7338, 0.3824, 0.6764, 0.8923, 0.6491, 0.8869, 0.5583, 0.892, 0.5626, 0.8958, 0.6457, 0.8216, 0.01351, 0.9635, 0.01073, 0.9092, 0.06976, 0.8747, 0.06922, 0.3885, 0.01535, 0.3356, 0.06438, 0.3346, 0.09671, 0.3891, 0.1482, 0.821, 0.1614, 0.8782, 0.1099, 0.9134, 0.106, 0.9642, 0.1649, 0.6414, 0.2379, 0.564, 0.1319, 0.5146, 0.1211, 0.4078, 0.1749, 0.25, 0.013, 0.2974, 0.06713, 0.3006, 0.1001, 0.2449, 0.1469, 0.7334, 0.8238, 0.8753, 0.8211, 0.821, 0.8801, 0.7865, 0.8795, 0.8923, 0.6491, 0.9755, 0.6579, 0.9714, 0.6526, 0.8958, 0.6457, 0.7328, 0.9717, 0.79, 0.9202, 0.8252, 0.9163, 0.876, 0.9752, 0.4645, 0.01634, 0.4201, 0.1612, 0.4078, 0.1749, 0.4605, 0.003056, 0.5122, 0.1191, 0.5173, 0.07682, 0.5207, 0.07579, 0.5146, 0.1211, 0.5173, 0.07682, 0.4645, 0.01634, 0.4605, 0.003056, 0.5207, 0.07579, 0.4201, 0.1612, 0.5122, 0.1191, 0.5146, 0.1211, 0.4078, 0.1749, 0.7239, 0.8133, 0.7224, 0.9815, 0.7328, 0.9717, 0.7334, 0.8238, 0.8859, 0.9864, 0.8859, 0.8108, 0.8753, 0.8211, 0.876, 0.9752, 0.8859, 0.8108, 0.7239, 0.8133, 0.7334, 0.8238, 0.8753, 0.8211, 0.7224, 0.9815, 0.8859, 0.9864, 0.876, 0.9752, 0.7328, 0.9717, 0.7919, 0.9177, 0.7891, 0.8816, 0.7865, 0.8795, 0.79, 0.9202, 0.8193, 0.8822, 0.8228, 0.9146, 0.8252, 0.9163, 0.821, 0.8801, 0.8228, 0.9146, 0.7919, 0.9177, 0.79, 0.9202, 0.8252, 0.9163, 0.7891, 0.8816, 0.8193, 0.8822, 0.821, 0.8801, 0.7865, 0.8795, 0.09736, 0.7869, 0.1008, 0.7546, 0.1032, 0.7528, 0.09909, 0.7891, 0.06999, 0.7514, 0.06713, 0.7875, 0.06458, 0.7896, 0.06807, 0.7489, 0.06713, 0.7875, 0.09736, 0.7869, 0.09909, 0.7891, 0.06458, 0.7896, 0.1008, 0.7546, 0.06999, 0.7514, 0.06807, 0.7489, 0.1032, 0.7528, 0.8193, 0.7384, 0.8228, 0.7061, 0.8252, 0.7043, 0.821, 0.7406, 0.7919, 0.7029, 0.7891, 0.739, 0.7865, 0.7411, 0.79, 0.7004, 0.7891, 0.739, 0.8193, 0.7384, 0.821, 0.7406, 0.7865, 0.7411, 0.8228, 0.7061, 0.7919, 0.7029, 0.79, 0.7004, 0.8252, 0.7043, 0.164, 0.6827, 0.164, 0.8583, 0.1534, 0.8481, 0.154, 0.694, 0.001917, 0.8558, 0.0005057, 0.6877, 0.01089, 0.6974, 0.0115, 0.8453, 0.0005057, 0.6877, 0.164, 0.6827, 0.154, 0.694, 0.01089, 0.6974, 0.164, 0.8583, 0.001917, 0.8558, 0.0115, 0.8453, 0.1534, 0.8481, 0.8859, 0.6342, 0.8859, 0.8098, 0.8753, 0.7996, 0.876, 0.6455, 0.7239, 0.8073, 0.7224, 0.6392, 0.7328, 0.6489, 0.7334, 0.7968, 0.7224, 0.6392, 0.8859, 0.6342, 0.876, 0.6455, 0.7328, 0.6489, 0.8859, 0.8098, 0.7239, 0.8073, 0.7334, 0.7968, 0.8753, 0.7996, 0.5476, 0.9677, 0.5462, 0.7996, 0.5566, 0.8093, 0.5572, 0.9572, 0.7097, 0.7946, 0.7097, 0.9702, 0.6991, 0.96, 0.6997, 0.8058, 0.7097, 0.9702, 0.5476, 0.9677, 0.5572, 0.9572, 0.6991, 0.96, 0.5462, 0.7996, 0.7097, 0.7946, 0.6997, 0.8058, 0.5566, 0.8093, 0.6157, 0.8633, 0.6128, 0.8994, 0.6103, 0.9015, 0.6138, 0.8608, 0.6431, 0.8988, 0.6465, 0.8665, 0.6489, 0.8647, 0.6448, 0.9009, 0.6465, 0.8665, 0.6157, 0.8633, 0.6138, 0.8608, 0.6489, 0.8647, 0.6128, 0.8994, 0.6431, 0.8988, 0.6448, 0.9009, 0.6103, 0.9015, 0.8193, 0.5618, 0.8228, 0.5295, 0.8252, 0.5277, 0.821, 0.564, 0.7919, 0.5263, 0.7891, 0.5624, 0.7865, 0.5645, 0.79, 0.5238, 0.7891, 0.5624, 0.8193, 0.5618, 0.821, 0.564, 0.7865, 0.5645, 0.8228, 0.5295, 0.7919, 0.5263, 0.79, 0.5238, 0.8252, 0.5277, 0.8859, 0.4576, 0.8859, 0.6332, 0.8753, 0.623, 0.876, 0.4688, 0.7239, 0.6307, 0.7224, 0.4626, 0.7328, 0.4723, 0.7334, 0.6202, 0.7224, 0.4626, 0.8859, 0.4576, 0.876, 0.4688, 0.7328, 0.4723, 0.8859, 0.6332, 0.7239, 0.6307, 0.7334, 0.6202, 0.8753, 0.623, 0.8121, 0.2414, 0.8106, 0.4095, 0.821, 0.3998, 0.8216, 0.2519, 0.9741, 0.4145, 0.9741, 0.2389, 0.9635, 0.2491, 0.9642, 0.4032, 0.9741, 0.2389, 0.8121, 0.2414, 0.8216, 0.2519, 0.9635, 0.2491, 0.8106, 0.4095, 0.9741, 0.4145, 0.9642, 0.4032, 0.821, 0.3998, 0.8801, 0.3458, 0.8773, 0.3097, 0.8747, 0.3076, 0.8782, 0.3483, 0.9075, 0.3103, 0.911, 0.3426, 0.9133, 0.3444, 0.9092, 0.3081, 0.911, 0.3426, 0.8801, 0.3458, 0.8782, 0.3483, 0.9133, 0.3444, 0.8773, 0.3097, 0.9075, 0.3103, 0.9092, 0.3081, 0.8747, 0.3076, 0.8121, 0.002982, 0.8107, 0.1711, 0.821, 0.1614, 0.8216, 0.01351, 0.9741, 0.1761, 0.9741, 0.0005057, 0.9635, 0.01073, 0.9642, 0.1649, 0.9741, 0.0005057, 0.8121, 0.002982, 0.8216, 0.01351, 0.9635, 0.01073, 0.8107, 0.1711, 0.9741, 0.1761, 0.9642, 0.1649, 0.821, 0.1614, 0.8801, 0.1074, 0.8773, 0.07133, 0.8747, 0.06922, 0.8782, 0.1099, 0.9075, 0.07189, 0.911, 0.1042, 0.9134, 0.106, 0.9092, 0.06976, 0.911, 0.1042, 0.8801, 0.1074, 0.8782, 0.1099, 0.9134, 0.106, 0.8773, 0.07133, 0.9075, 0.07189, 0.9092, 0.06976, 0.8747, 0.06922, 0.4, 0.6549, 0.2391, 0.6552, 0.2476, 0.6459, 0.3903, 0.6465, 0.2361, 0.5017, 0.4008, 0.5007, 0.3921, 0.5103, 0.246, 0.5101, 0.4008, 0.5007, 0.4, 0.6549, 0.3903, 0.6465, 0.3921, 0.5103, 0.2391, 0.6552, 0.2361, 0.5017, 0.246, 0.5101, 0.2476, 0.6459, 0.2997, 0.5897, 0.3343, 0.5927, 0.3363, 0.5951, 0.2973, 0.5916, 0.3338, 0.5637, 0.3029, 0.5603, 0.3012, 0.558, 0.3358, 0.562, 0.3343, 0.5927, 0.3338, 0.5637, 0.3358, 0.562, 0.3363, 0.5951, 0.3029, 0.5603, 0.2997, 0.5897, 0.2973, 0.5916, 0.3012, 0.558, 0.4154, 0.2535, 0.442, 0.3679, 0.4382, 0.3755, 0.4078, 0.2479, 0.505, 0.3344, 0.5196, 0.2455, 0.5264, 0.2389, 0.5088, 0.3372, 0.442, 0.3679, 0.505, 0.3344, 0.5088, 0.3372, 0.4382, 0.3755, 0.5196, 0.2455, 0.4154, 0.2535, 0.4078, 0.2479, 0.5264, 0.2389, 0.446, 0.3768, 0.517, 0.4488, 0.5178, 0.4566, 0.4382, 0.3755, 0.2108, 0.7036, 0.2108, 0.6177, 0.2154, 0.6131, 0.2154, 0.7082, 0.517, 0.4488, 0.5517, 0.3809, 0.5558, 0.3805, 0.5178, 0.4566, 0.5082, 0.3413, 0.446, 0.3768, 0.4382, 0.3755, 0.5088, 0.3372, 0.7214, 0.7936, 0.5539, 0.7913, 0.5633, 0.7812, 0.7105, 0.7838, 0.5462, 0.6323, 0.7214, 0.6261, 0.7111, 0.6372, 0.5574, 0.6419, 0.7214, 0.6261, 0.7214, 0.7936, 0.7105, 0.7838, 0.7111, 0.6372, 0.5539, 0.7913, 0.5462, 0.6323, 0.5574, 0.6419, 0.5633, 0.7812, 0.6198, 0.7257, 0.655, 0.7234, 0.6571, 0.7255, 0.6174, 0.7279, 0.6527, 0.695, 0.6546, 0.6932, 0.6189, 0.6916, 0.6208, 0.6938, 0.6208, 0.6938, 0.6198, 0.7257, 0.6174, 0.7279, 0.6189, 0.6916, 0.655, 0.7234, 0.6571, 0.7255, 0.6546, 0.6932, 0.6527, 0.695, 0.7214, 0.6251, 0.5539, 0.6228, 0.5633, 0.6127, 0.7105, 0.6153, 0.5462, 0.4639, 0.7214, 0.4576, 0.7111, 0.4687, 0.5574, 0.4734, 0.7214, 0.4576, 0.7214, 0.6251, 0.7105, 0.6153, 0.7111, 0.4687, 0.5539, 0.6228, 0.5462, 0.4639, 0.5574, 0.4734, 0.5633, 0.6127, 0.7109, 0.07433, 0.7122, 0.1061, 0.7102, 0.1078, 0.7088, 0.07213, 0.7406, 0.1086, 0.7431, 0.07305, 0.7456, 0.07081, 0.7425, 0.1109, 0.7431, 0.07305, 0.7109, 0.07433, 0.7088, 0.07213, 0.7456, 0.07081, 0.7122, 0.1061, 0.7406, 0.1086, 0.7425, 0.1109, 0.7102, 0.1078, 0.6198, 0.5572, 0.655, 0.5549, 0.6571, 0.557, 0.6174, 0.5594, 0.6527, 0.5265, 0.6546, 0.5247, 0.6189, 0.5231, 0.6208, 0.5253, 0.6208, 0.5253, 0.6198, 0.5572, 0.6174, 0.5594, 0.6189, 0.5231, 0.655, 0.5549, 0.6571, 0.557, 0.6546, 0.5247, 0.6527, 0.5265, 0.6425, 0.1754, 0.6503, 0.0005057, 0.6604, 0.01085, 0.6529, 0.1643, 0.8096, 0.006706, 0.8, 0.01687, 0.7993, 0.1643, 0.8096, 0.1745, 0.8096, 0.1745, 0.6425, 0.1754, 0.6529, 0.1643, 0.7993, 0.1643, 0.6503, 0.0005057, 0.6604, 0.01085, 0.8, 0.01687, 0.8096, 0.006706, 0.481, 0.01023, 0.6225, 0.009782, 0.6414, 0.0005057, 0.4635, 0.0006674, 0.5662, 0.07666, 0.5239, 0.07052, 0.5218, 0.07417, 0.5677, 0.08023, 0.6225, 0.009782, 0.5662, 0.07666, 0.5677, 0.08023, 0.6414, 0.0005057, 0.5239, 0.07052, 0.481, 0.01023, 0.4635, 0.0006674, 0.5218, 0.07417, 0.2318, 0.837, 0.2303, 0.6678, 0.2432, 0.68, 0.2438, 0.8239, 0.3949, 0.6625, 0.3949, 0.8391, 0.3818, 0.8263, 0.3824, 0.6764, 0.3949, 0.8391, 0.2318, 0.837, 0.2438, 0.8239, 0.3818, 0.8263, 0.2303, 0.6678, 0.3949, 0.6625, 0.3824, 0.6764, 0.2432, 0.68, 0.4012, 0.003981, 0.2384, 0.0005057, 0.25, 0.013, 0.3885, 0.01535, 0.2313, 0.1588, 0.4012, 0.161, 0.3891, 0.1482, 0.2449, 0.1469, 0.4012, 0.161, 0.4012, 0.003981, 0.3885, 0.01535, 0.3891, 0.1482, 0.2384, 0.0005057, 0.2313, 0.1588, 0.2449, 0.1469, 0.25, 0.013, 0.7417, 0.3429, 0.7449, 0.3123, 0.7477, 0.3102, 0.7438, 0.3454, 0.7158, 0.3094, 0.7132, 0.3435, 0.7102, 0.346, 0.7135, 0.3064, 0.7132, 0.3435, 0.7417, 0.3429, 0.7438, 0.3454, 0.7102, 0.346, 0.7449, 0.3123, 0.7158, 0.3094, 0.7135, 0.3064, 0.7477, 0.3102, 0.8096, 0.2389, 0.8096, 0.4155, 0.7966, 0.4027, 0.7972, 0.2528, 0.6465, 0.4134, 0.6451, 0.2442, 0.6579, 0.2564, 0.6585, 0.4003, 0.8096, 0.4155, 0.6465, 0.4134, 0.6585, 0.4003, 0.7966, 0.4027, 0.6451, 0.2442, 0.8096, 0.2389, 0.7972, 0.2528, 0.6579, 0.2564, 0.3003, 0.06936, 0.3331, 0.06725, 0.3356, 0.06438, 0.2974, 0.06713, 0.3322, 0.09469, 0.3027, 0.0974, 0.3006, 0.1001, 0.3346, 0.09671, 0.3027, 0.0974, 0.3003, 0.06936, 0.2974, 0.06713, 0.3006, 0.1001, 0.3331, 0.06725, 0.3322, 0.09469, 0.3346, 0.09671, 0.3356, 0.06438, 0.3011, 0.733, 0.2984, 0.7671, 0.2954, 0.7696, 0.2988, 0.73, 0.3269, 0.7665, 0.3301, 0.7359, 0.333, 0.7338, 0.329, 0.769, 0.3301, 0.7359, 0.3011, 0.733, 0.2988, 0.73, 0.333, 0.7338, 0.2984, 0.7671, 0.3269, 0.7665, 0.329, 0.769, 0.2954, 0.7696, 0.9755, 0.6579, 0.9755, 0.5622, 0.9703, 0.5672, 0.9714, 0.6526, 0.8923, 0.6661, 0.9748, 0.6589, 0.9713, 0.6635, 0.8954, 0.6691, 0.9706, 0.7479, 0.9713, 0.6635, 0.9748, 0.6589, 0.9748, 0.7512, 0.8917, 0.7534, 0.8954, 0.6691, 0.8923, 0.6661, 0.8869, 0.7584, 0.9748, 0.7512, 0.9706, 0.7479, 0.8917, 0.7534, 0.8869, 0.7584, 0.4979, 0.703, 0.4142, 0.706, 0.4186, 0.7113, 0.4937, 0.7074, 0.4142, 0.706, 0.4078, 0.8034, 0.4142, 0.7966, 0.4186, 0.7113, 0.4979, 0.703, 0.4979, 0.794, 0.4925, 0.7897, 0.4937, 0.7074, 0.4979, 0.794, 0.4078, 0.8034, 0.4142, 0.7966, 0.4925, 0.7897, 0.1425, 0.514, 0.2289, 0.5184, 0.2252, 0.522, 0.1462, 0.5172, 0.1473, 0.6033, 0.1425, 0.514, 0.1462, 0.5172, 0.1499, 0.6008, 0.2289, 0.6121, 0.2289, 0.5184, 0.2252, 0.522, 0.226, 0.6082, 0.1473, 0.6033, 0.2289, 0.6121, 0.226, 0.6082, 0.1499, 0.6008, 0.2291, 0.513, 0.2291, 0.4192, 0.2252, 0.423, 0.226, 0.509, 0.1473, 0.5042, 0.2291, 0.513, 0.226, 0.509, 0.15, 0.5017, 0.1473, 0.5042, 0.1425, 0.4149, 0.1463, 0.4181, 0.15, 0.5017, 0.1425, 0.4149, 0.2291, 0.4192, 0.2252, 0.423, 0.1463, 0.4181, 0.8869, 0.4576, 0.9755, 0.4615, 0.9704, 0.4665, 0.892, 0.462, 0.8923, 0.5484, 0.8869, 0.4576, 0.892, 0.462, 0.8958, 0.545, 0.9755, 0.5573, 0.9755, 0.4615, 0.9704, 0.4665, 0.9715, 0.5519, 0.8923, 0.5484, 0.9755, 0.5573, 0.9715, 0.5519, 0.8958, 0.545, 0.4068, 0.6615, 0.4068, 0.4942, 0.4008, 0.5007, 0.4, 0.6549, 0.4068, 0.4942, 0.2303, 0.4962, 0.2361, 0.5017, 0.4008, 0.5007, 0.4068, 0.6615, 0.2327, 0.661, 0.2391, 0.6552, 0.4, 0.6549, 0.2327, 0.661, 0.2303, 0.4962, 0.2361, 0.5017, 0.2391, 0.6552, 0.4113, 0.811, 0.4078, 0.8071, 0.5035, 0.8044, 0.4977, 0.8081, 0.4139, 0.88, 0.4096, 0.8836, 0.5035, 0.8981, 0.497, 0.8934, 0.497, 0.8934, 0.5035, 0.8981, 0.5035, 0.8044, 0.4977, 0.8081, 0.4139, 0.88, 0.4096, 0.8836, 0.4078, 0.8071, 0.4113, 0.811, 0.508, 0.3437, 0.5082, 0.3413, 0.5517, 0.3809, 0.5483, 0.3819, 0.446, 0.3768, 0.5082, 0.3413, 0.508, 0.3437, 0.452, 0.3781, 0.452, 0.3781, 0.446, 0.3768, 0.517, 0.4488, 0.5163, 0.4406, 0.517, 0.4488, 0.5163, 0.4406, 0.5483, 0.3819, 0.5517, 0.3809, 0.8913, 0.8633, 0.9705, 0.8706, 0.9742, 0.8677, 0.8869, 0.8586, 0.8913, 0.8633, 0.8956, 0.9496, 0.8926, 0.9533, 0.8869, 0.8586, 0.8956, 0.9496, 0.9713, 0.9536, 0.9742, 0.9567, 0.8926, 0.9533, 0.9705, 0.8706, 0.9713, 0.9536, 0.9742, 0.9567, 0.9742, 0.8677, 0.9743, 0.8576, 0.9743, 0.7656, 0.97, 0.7698, 0.9711, 0.8542, 0.8956, 0.8486, 0.8923, 0.8526, 0.9743, 0.8576, 0.9711, 0.8542, 0.8923, 0.8526, 0.8869, 0.7594, 0.8914, 0.7633, 0.8956, 0.8486, 0.97, 0.7698, 0.8914, 0.7633, 0.8869, 0.7594, 0.9743, 0.7656, 0.6546, 0.6932, 0.7111, 0.6372, 0.5574, 0.6419, 0.6189, 0.6916, 0.6546, 0.5247, 0.7111, 0.4687, 0.5574, 0.4734, 0.6189, 0.5231, 0.8, 0.01687, 0.7456, 0.07081, 0.7425, 0.1109, 0.7993, 0.1643, 0.5264, 0.2389, 0.6441, 0.346, 0.5558, 0.3805, 0.5551, 0.3749, 0.5143, 0.3373, 0.5088, 0.3372, 0.3358, 0.562, 0.3921, 0.5103, 0.246, 0.5101, 0.3012, 0.558, 0.9092, 0.06976, 0.9635, 0.01073, 0.9642, 0.1649, 0.9134, 0.106, 0.9092, 0.3081, 0.9635, 0.2491, 0.9642, 0.4032, 0.9133, 0.3444, 0.7334, 0.6202, 0.7865, 0.5645, 0.79, 0.5238, 0.7328, 0.4723, 0.6448, 0.9009, 0.6991, 0.96, 0.6997, 0.8058, 0.6489, 0.8647, 0.7334, 0.7968, 0.7865, 0.7411, 0.79, 0.7004, 0.7328, 0.6489, 0.0115, 0.8453, 0.06458, 0.7896, 0.06807, 0.7489, 0.01089, 0.6974, 0.821, 0.8801, 0.8753, 0.8211, 0.876, 0.9752, 0.8252, 0.9163, 0.5146, 0.1211, 0.564, 0.1319, 0.5677, 0.08023, 0.5218, 0.07417, 0.5207, 0.07579, 0.329, 0.769, 0.3818, 0.8263, 0.3824, 0.6764, 0.333, 0.7338, 0.2239, 0.6911, 0.2283, 0.6911, 0.2289, 0.6131, 0.2246, 0.6131, 0.2275, 0.7779, 0.2283, 0.6911, 0.2239, 0.6911, 0.2232, 0.778, 0.2246, 0.8559, 0.2232, 0.778, 0.2275, 0.7779, 0.2289, 0.8559, 0.2194, 0.689, 0.217, 0.6889, 0.2198, 0.6131, 0.2222, 0.6132, 0.2194, 0.689, 0.2188, 0.7735, 0.2164, 0.7736, 0.217, 0.6889, 0.2222, 0.8493, 0.2198, 0.8495, 0.2164, 0.7736, 0.2188, 0.7735, 0.7184, 0.2011, 0.7184, 0.1979, 0.8031, 0.1979, 0.8031, 0.2011, 0.879, 0.2011, 0.8031, 0.2011, 0.8031, 0.1979, 0.879, 0.1979, 0.7184, 0.2011, 0.6425, 0.2011, 0.6425, 0.1979, 0.7184, 0.1979, 0.4012, 0.3362, 0.4068, 0.3362, 0.4068, 0.161, 0.4012, 0.161, 0.4012, 0.161, 0.4068, 0.161, 0.4068, 0.003981, 0.4012, 0.003981, 0.4012, 0.3362, 0.4012, 0.4932, 0.4068, 0.4932, 0.4068, 0.3362, 0.3346, 0.09671, 0.3891, 0.1482, 0.2449, 0.1469, 0.3006, 0.1001, 0.2338, 0.8574, 0.3909, 0.8401, 0.3863, 0.8445, 0.2374, 0.8611, 0.3909, 0.8401, 0.3909, 0.9995, 0.3867, 0.9949, 0.3863, 0.8445, 0.3909, 0.9995, 0.3867, 0.9949, 0.2344, 0.9861, 0.2303, 0.9897, 0.2303, 0.9897, 0.2344, 0.9861, 0.2374, 0.8611, 0.2338, 0.8574, 0.3863, 0.8445, 0.3867, 0.9949, 0.3797, 0.9872, 0.3803, 0.8536, 0.2344, 0.9861, 0.2374, 0.8611, 0.2433, 0.8675, 0.2402, 0.978, 0.3867, 0.9949, 0.2344, 0.9861, 0.2402, 0.978, 0.3797, 0.9872, 0.2374, 0.8611, 0.3863, 0.8445, 0.3803, 0.8536, 0.2433, 0.8675, 0.3803, 0.8536, 0.3208, 0.9051, 0.3174, 0.9427, 0.3797, 0.9872, 0.2433, 0.8675, 0.3803, 0.8536, 0.3208, 0.9051, 0.2652, 0.8905, 0.2402, 0.978, 0.2632, 0.9544, 0.2652, 0.8905, 0.2433, 0.8675, 0.3797, 0.9872, 0.3174, 0.9427, 0.2632, 0.9544, 0.2402, 0.978, 0.2652, 0.8905, 0.3208, 0.9051, 0.3166, 0.9079, 0.2702, 0.897, 0.3208, 0.9051, 0.3174, 0.9427, 0.3142, 0.9398, 0.3166, 0.9079, 0.2632, 0.9544, 0.2686, 0.949, 0.2702, 0.897, 0.2652, 0.8905, 0.3174, 0.9427, 0.3142, 0.9398, 0.2686, 0.949, 0.2632, 0.9544, 0.4191, 0.9804, 0.4867, 0.9857, 0.4903, 0.9887, 0.4156, 0.9838, 0.4108, 0.9022, 0.4078, 0.8991, 0.4156, 0.9838, 0.4191, 0.9804, 0.4867, 0.9857, 0.4873, 0.9055, 0.4903, 0.9018, 0.4903, 0.9887, 0.4873, 0.9055, 0.4108, 0.9022, 0.4078, 0.8991, 0.4903, 0.9018, 0.2006, 0.07486, 0.1762, 0.07628, 0.1733, 0.07382, 0.2036, 0.07234, 0.1762, 0.07628, 0.1792, 0.09602, 0.1771, 0.09824, 0.1733, 0.07382, 0.1987, 0.09398, 0.2006, 0.07486, 0.2036, 0.07234, 0.2006, 0.09589, 0.1792, 0.09602, 0.1987, 0.09398, 0.2006, 0.09589, 0.1771, 0.09824, 0.2036, 0.07234, 0.1733, 0.07382, 0.1163, 0.05462, 0.1675, 0.0005057, 0.2189, 0.05743, 0.1733, 0.07382, 0.1163, 0.05462, 0.1623, 0.115, 0.1771, 0.09824, 0.2006, 0.09589, 0.2107, 0.1038, 0.2189, 0.05743, 0.2036, 0.07234, 0.1771, 0.09824, 0.1623, 0.115, 0.187, 0.1435, 0.2107, 0.1038, 0.2006, 0.09589, 0.1163, 0.05462, 0.09732, 0.07032, 0.1485, 0.1223, 0.1623, 0.115, 0.09732, 0.07032, 0.09459, 0.07306, 0.1476, 0.1255, 0.1485, 0.1223, 0.09459, 0.07306, 0.09189, 0.07578, 0.1432, 0.1269, 0.1476, 0.1255, 0.09189, 0.07578, 0.08878, 0.07897, 0.1425, 0.1305, 0.1432, 0.1269, 0.08878, 0.07897, 0.08709, 0.08074, 0.1396, 0.1315, 0.1425, 0.1305, 0.08709, 0.08074, 0.08473, 0.08321, 0.1391, 0.1344, 0.1396, 0.1315, 0.08473, 0.08321, 0.0832, 0.08483, 0.1363, 0.1353, 0.1391, 0.1344, 0.0832, 0.08483, 0.08097, 0.0872, 0.1359, 0.1381, 0.1363, 0.1353, 0.08097, 0.0872, 0.07908, 0.08923, 0.1326, 0.1393, 0.1359, 0.1381, 0.07908, 0.08923, 0.07391, 0.09491, 0.1321, 0.1458, 0.1326, 0.1393, 0.07391, 0.09491, 0.07195, 0.09713, 0.1285, 0.1473, 0.1321, 0.1458, 0.07195, 0.09713, 0.06526, 0.1049, 0.1279, 0.1559, 0.1285, 0.1473, 0.06526, 0.1049, 0.06412, 0.1063, 0.1256, 0.1568, 0.1279, 0.1559, 0.06412, 0.1063, 0.06075, 0.1105, 0.1252, 0.1615, 0.1256, 0.1568, 0.06075, 0.1105, 0.05932, 0.1123, 0.1224, 0.1628, 0.1252, 0.1615, 0.05932, 0.1123, 0.04971, 0.1251, 0.1218, 0.1764, 0.1224, 0.1628, 0.04971, 0.1251, 0.04799, 0.1275, 0.1181, 0.1781, 0.1218, 0.1764, 0.04799, 0.1275, 0.03883, 0.1413, 0.1171, 0.1919, 0.1181, 0.1781, 0.03883, 0.1413, 0.03693, 0.1443, 0.1128, 0.1939, 0.1171, 0.1919, 0.03693, 0.1443, 0.01207, 0.2079, 0.1045, 0.2392, 0.1128, 0.1939, 0.01207, 0.2079, 0.01147, 0.2097, 0.1017, 0.2407, 0.1045, 0.2392, 0.01147, 0.2097, 0.009325, 0.2168, 0.1011, 0.2458, 0.1017, 0.2407, 0.009325, 0.2168, 0.008842, 0.2184, 0.09877, 0.2471, 0.1011, 0.2458, 0.008842, 0.2184, 0.006947, 0.2251, 0.09818, 0.2517, 0.09877, 0.2471, 0.006947, 0.2251, 0.006346, 0.2272, 0.09585, 0.2533, 0.09818, 0.2517, 0.006346, 0.2272, 0.001979, 0.2579, 0.09212, 0.2657, 0.09585, 0.2533, 0.001979, 0.2579, 0.001739, 0.2613, 0.0941, 0.2683, 0.09212, 0.2657, 0.001739, 0.2613, 0.00141, 0.267, 0.09228, 0.2734, 0.0941, 0.2683, 0.00141, 0.267, 0.001165, 0.2724, 0.09539, 0.2771, 0.09228, 0.2734, 0.001165, 0.2724, 0.0009725, 0.2772, 0.09374, 0.2819, 0.09539, 0.2771, 0.0009725, 0.2772, 0.0008172, 0.2823, 0.09687, 0.2855, 0.09374, 0.2819, 0.0008172, 0.2823, 0.0006734, 0.2878, 0.0936, 0.2911, 0.09687, 0.2855, 0.0006734, 0.2878, 0.0005757, 0.2932, 0.09595, 0.2949, 0.0936, 0.2911, 0.0005757, 0.2932, 0.0005057, 0.2979, 0.09343, 0.3, 0.09595, 0.2949, 0.0005057, 0.2979, 0.0006897, 0.3108, 0.09974, 0.3081, 0.09343, 0.3, 0.0006897, 0.3108, 0.0008235, 0.3157, 0.09697, 0.3136, 0.09974, 0.3081, 0.0008235, 0.3157, 0.001102, 0.3232, 0.1006, 0.3186, 0.09697, 0.3136, 0.001102, 0.3232, 0.001237, 0.3263, 0.09906, 0.3223, 0.1006, 0.3186, 0.001237, 0.3263, 0.001994, 0.3386, 0.106, 0.3302, 0.09906, 0.3223, 0.001994, 0.3386, 0.002349, 0.3432, 0.1034, 0.3359, 0.106, 0.3302, 0.002349, 0.3432, 0.002756, 0.3484, 0.1061, 0.3394, 0.1034, 0.3359, 0.002756, 0.3484, 0.003198, 0.3539, 0.1027, 0.3461, 0.1061, 0.3394, 0.003198, 0.3539, 0.003558, 0.3583, 0.1049, 0.3491, 0.1027, 0.3461, 0.003558, 0.3583, 0.003914, 0.3625, 0.1025, 0.3543, 0.1049, 0.3491, 0.003914, 0.3625, 0.004497, 0.3692, 0.106, 0.3588, 0.1025, 0.3543, 0.004497, 0.3692, 0.004973, 0.3743, 0.1033, 0.3651, 0.106, 0.3588, 0.004973, 0.3743, 0.005819, 0.383, 0.1078, 0.3709, 0.1033, 0.3651, 0.005819, 0.383, 0.006318, 0.3876, 0.1052, 0.3766, 0.1078, 0.3709, 0.006318, 0.3876, 0.007064, 0.3942, 0.1087, 0.381, 0.1052, 0.3766, 0.007064, 0.3942, 0.007493, 0.3978, 0.1062, 0.3862, 0.1087, 0.381, 0.09726, 0.4668, 0.1297, 0.5798, 0.1402, 0.5639, 0.1026, 0.4633, 0.1026, 0.4633, 0.1402, 0.5639, 0.1399, 0.5521, 0.1011, 0.4616, 0.1011, 0.4616, 0.1399, 0.5521, 0.1415, 0.5394, 0.1019, 0.4588, 0.1019, 0.4588, 0.1415, 0.5394, 0.1395, 0.5287, 0.1006, 0.4566, 0.1006, 0.4566, 0.1395, 0.5287, 0.1366, 0.5185, 0.09959, 0.4542, 0.09959, 0.4542, 0.1366, 0.5185, 0.1339, 0.5082, 0.09824, 0.4511, 0.09824, 0.4511, 0.1339, 0.5082, 0.1293, 0.4994, 0.09633, 0.4498, 0.09633, 0.4498, 0.1293, 0.4994, 0.1344, 0.4849, 0.1024, 0.4384, 0.1024, 0.4384, 0.1344, 0.4849, 0.1274, 0.4809, 0.09985, 0.4332, 0.09985, 0.4332, 0.1274, 0.4809, 0.1209, 0.4774, 0.09786, 0.4276, 0.09786, 0.4276, 0.1209, 0.4774, 0.1155, 0.4747, 0.09602, 0.4213, 0.09602, 0.4213, 0.1155, 0.4747, 0.1071, 0.4742, 0.09252, 0.4149, 0.09252, 0.4149, 0.1071, 0.4742, 0.1038, 0.474, 0.09394, 0.4229, 0.4637, 0.4576, 0.5452, 0.5398, 0.5416, 0.5404, 0.4619, 0.4594, 0.4619, 0.4594, 0.5416, 0.5404, 0.5293, 0.5332, 0.4583, 0.463, 0.4583, 0.463, 0.5293, 0.5332, 0.5276, 0.5349, 0.4551, 0.4663, 0.4551, 0.4663, 0.5276, 0.5349, 0.5207, 0.532, 0.4526, 0.4689, 0.4526, 0.4689, 0.5207, 0.532, 0.519, 0.5334, 0.4488, 0.473, 0.4488, 0.473, 0.519, 0.5334, 0.5121, 0.533, 0.4458, 0.4763, 0.4458, 0.4763, 0.5121, 0.533, 0.5092, 0.5371, 0.439, 0.4841, 0.439, 0.4841, 0.5092, 0.5371, 0.5057, 0.5374, 0.4374, 0.4862, 0.4374, 0.4862, 0.5057, 0.5374, 0.4969, 0.5449, 0.4157, 0.5195, 0.4157, 0.5195, 0.4969, 0.5449, 0.4972, 0.5465, 0.4151, 0.5216, 0.4151, 0.5216, 0.4972, 0.5465, 0.4942, 0.5491, 0.4137, 0.5264, 0.4137, 0.5264, 0.4942, 0.5491, 0.4948, 0.5515, 0.4127, 0.5303, 0.4127, 0.5303, 0.4948, 0.5515, 0.4916, 0.5541, 0.4116, 0.5351, 0.4116, 0.5351, 0.4916, 0.5541, 0.4922, 0.5566, 0.4106, 0.5398, 0.4106, 0.5398, 0.4922, 0.5566, 0.4903, 0.5584, 0.4101, 0.5425, 0.4101, 0.5425, 0.4903, 0.5584, 0.491, 0.561, 0.4092, 0.5474, 0.4092, 0.5474, 0.491, 0.561, 0.4897, 0.5623, 0.4089, 0.5493, 0.4089, 0.5493, 0.4897, 0.5623, 0.4905, 0.5649, 0.4081, 0.5547, 0.4081, 0.5547, 0.4905, 0.5649, 0.4891, 0.5667, 0.4078, 0.5571, 0.4078, 0.5571, 0.4891, 0.5667, 0.4912, 0.574, 0.41, 0.5997, 0.41, 0.5997, 0.4912, 0.574, 0.4932, 0.5754, 0.4116, 0.6045, 0.4116, 0.6045, 0.4932, 0.5754, 0.4926, 0.5801, 0.4146, 0.6121, 0.4146, 0.6121, 0.4926, 0.5801, 0.4944, 0.5815, 0.4161, 0.6156, 0.4161, 0.6156, 0.4944, 0.5815, 0.4943, 0.584, 0.4174, 0.6184, 0.4174, 0.6184, 0.4943, 0.584, 0.4974, 0.5857, 0.4201, 0.6241, 0.4201, 0.6241, 0.4974, 0.5857, 0.4974, 0.5879, 0.4212, 0.6264, 0.4212, 0.6264, 0.4974, 0.5879, 0.5014, 0.5897, 0.4253, 0.6339, 0.4253, 0.6339, 0.5014, 0.5897, 0.5018, 0.5924, 0.4279, 0.6383, 0.4279, 0.6383, 0.5018, 0.5924, 0.509, 0.5964, 0.4651, 0.6782, 0.4651, 0.6782, 0.509, 0.5964, 0.5139, 0.5949, 0.4721, 0.6817, 0.4721, 0.6817, 0.5139, 0.5949, 0.5166, 0.5971, 0.4763, 0.6836, 0.4763, 0.6836, 0.5166, 0.5971, 0.5213, 0.5949, 0.4823, 0.6862, 0.4823, 0.6862, 0.5213, 0.5949, 0.5234, 0.5964, 0.4849, 0.6873, 0.4849, 0.6873, 0.5234, 0.5964, 0.5277, 0.594, 0.49, 0.6893, 0.49, 0.6893, 0.5277, 0.594, 0.5303, 0.5951, 0.4936, 0.6906, 0.4936, 0.6906, 0.5303, 0.5951, 0.5367, 0.5872, 0.5033, 0.6939, 0.5033, 0.6939, 0.5367, 0.5872, 0.5402, 0.5878, 0.5063, 0.6949, 0.5452, 0.5398, 0.5452, 0.702, 0.5063, 0.6949, 0.5402, 0.5878, 0.5452, 0.5398, 0.5416, 0.5404, 0.5293, 0.5332, 0.5276, 0.5349, 0.5207, 0.532, 0.519, 0.5334, 0.5121, 0.533, 0.5092, 0.5371, 0.5057, 0.5374, 0.4969, 0.5449, 0.4972, 0.5465, 0.4942, 0.5491, 0.4948, 0.5515, 0.4916, 0.5541, 0.4922, 0.5566, 0.4903, 0.5584, 0.491, 0.561, 0.4897, 0.5623, 0.4905, 0.5649, 0.4891, 0.5667, 0.4912, 0.574, 0.4932, 0.5754, 0.4926, 0.5801, 0.4944, 0.5815, 0.4943, 0.584, 0.4974, 0.5857, 0.4974, 0.5879, 0.5014, 0.5897, 0.5018, 0.5924, 0.509, 0.5964, 0.5139, 0.5949, 0.5166, 0.5971, 0.5213, 0.5949, 0.5234, 0.5964, 0.5277, 0.594, 0.5303, 0.5951, 0.5367, 0.5872, 0.5402, 0.5878, 0.1297, 0.5798, 0.09726, 0.4668, 0.09486, 0.4677, 0.1183, 0.5747, 0.1183, 0.5747, 0.09486, 0.4677, 0.09636, 0.4671, 0.1147, 0.5711, 0.1147, 0.5711, 0.09636, 0.4671, 0.09467, 0.467, 0.1063, 0.5648, 0.1063, 0.5648, 0.09467, 0.467, 0.09485, 0.4655, 0.1002, 0.5599, 0.1002, 0.5599, 0.09485, 0.4655, 0.09498, 0.4644, 0.09468, 0.5543, 0.09468, 0.5543, 0.09498, 0.4644, 0.0945, 0.4624, 0.08655, 0.5482, 0.08655, 0.5482, 0.0945, 0.4624, 0.09562, 0.4612, 0.08353, 0.5327, 0.08058, 0.5463, 0.08353, 0.5327, 0.09562, 0.4612, 0.08944, 0.4565, 0.08173, 0.5067, 0.08012, 0.5131, 0.08096, 0.5221, 0.05765, 0.5278, 0.08173, 0.5067, 0.08944, 0.4565, 0.09051, 0.453, 0.0823, 0.5018, 0.0823, 0.5018, 0.09051, 0.453, 0.09028, 0.4483, 0.08376, 0.4951, 0.08376, 0.4951, 0.09028, 0.4483, 0.09158, 0.4443, 0.08806, 0.4894, 0.08806, 0.4894, 0.09158, 0.4443, 0.09261, 0.4399, 0.09283, 0.4842, 0.09283, 0.4842, 0.09261, 0.4399, 0.09351, 0.4359, 0.09614, 0.4796, 0.09614, 0.4796, 0.09351, 0.4359, 0.09423, 0.4302, 0.1015, 0.4759, 0.1038, 0.474, 0.1015, 0.4759, 0.09423, 0.4302, 0.09394, 0.4229, 0.1263, 0.3995, 0.1222, 0.3961, 0.1209, 0.4016, 0.1252, 0.4032, 0.1919, 0.3499, 0.1483, 0.3974, 0.15, 0.4022, 0.196, 0.3566, 0.2227, 0.2927, 0.226, 0.2971, 0.2303, 0.2971, 0.2286, 0.2908, 0.1431, 0.3969, 0.1368, 0.4006, 0.1365, 0.4046, 0.1449, 0.403, 0.2208, 0.3089, 0.2228, 0.3166, 0.2279, 0.3181, 0.227, 0.309, 0.1316, 0.3977, 0.1263, 0.3995, 0.1252, 0.4032, 0.1312, 0.4034, 0.2022, 0.3491, 0.1919, 0.3499, 0.196, 0.3566, 0.2045, 0.3533, 0.2208, 0.2669, 0.2227, 0.2927, 0.2286, 0.2908, 0.2254, 0.2654, 0.1222, 0.3961, 0.1164, 0.3964, 0.1141, 0.4003, 0.1209, 0.4016, 0.1483, 0.3974, 0.1431, 0.3969, 0.1449, 0.403, 0.15, 0.4022, 0.226, 0.2971, 0.2208, 0.3089, 0.227, 0.309, 0.2303, 0.2971, 0.1368, 0.4006, 0.1316, 0.3977, 0.1312, 0.4034, 0.1365, 0.4046, 0.2228, 0.3166, 0.2022, 0.3491, 0.2045, 0.3533, 0.2279, 0.3181, 0.2156, 0.2631, 0.2208, 0.2669, 0.2254, 0.2654, 0.2226, 0.2603, 0.007493, 0.3978, 0.009581, 0.4139, 0.1141, 0.4003, 0.1164, 0.3964, 0.1062, 0.3862, 0.08058, 0.5463, 0.08353, 0.5327, 0.06463, 0.5332, 0.08012, 0.5131, 0.08173, 0.5067, 0.03712, 0.5518, 0.2107, 0.1038, 0.2178, 0.1133, 0.2303, 0.06009, 0.2189, 0.05743, 0.009273, 0.5804, 0.01281, 0.5749, 0.02207, 0.5813, 0.01795, 0.584, 0.109, 0.67, 0.1041, 0.6624, 0.09411, 0.6651, 0.0993, 0.6753, 0.6466, 0.1898, 0.6466, 0.1969, 0.6425, 0.1969, 0.6425, 0.1899, 0.187, 0.1435, 0.1623, 0.115, 0.1485, 0.1223, 0.1476, 0.1255, 0.1432, 0.1269, 0.1425, 0.1305, 0.1396, 0.1315, 0.1391, 0.1344, 0.1363, 0.1353, 0.1359, 0.1381, 0.1326, 0.1393, 0.1321, 0.1458, 0.1285, 0.1473, 0.1279, 0.1559, 0.1256, 0.1568, 0.1252, 0.1615, 0.1224, 0.1628, 0.1218, 0.1764, 0.1181, 0.1781, 0.1171, 0.1919, 0.1128, 0.1939, 0.1045, 0.2392, 0.1017, 0.2407, 0.1011, 0.2458, 0.09877, 0.2471, 0.09818, 0.2517, 0.09585, 0.2533, 0.09212, 0.2657, 0.0941, 0.2683, 0.09228, 0.2734, 0.09539, 0.2771, 0.09374, 0.2819, 0.09687, 0.2855, 0.0936, 0.2911, 0.09595, 0.2949, 0.09343, 0.3, 0.09974, 0.3081, 0.09697, 0.3136, 0.1006, 0.3186, 0.09906, 0.3223, 0.106, 0.3302, 0.1034, 0.3359, 0.1061, 0.3394, 0.1027, 0.3461, 0.1049, 0.3491, 0.1025, 0.3543, 0.106, 0.3588, 0.1033, 0.3651, 0.1078, 0.3709, 0.1052, 0.3766, 0.1087, 0.381, 0.1062, 0.3862, 0.1164, 0.3964, 0.1222, 0.3961, 0.1263, 0.3995, 0.1316, 0.3977, 0.1368, 0.4006, 0.1431, 0.3969, 0.1483, 0.3974, 0.1919, 0.3499, 0.2022, 0.3491, 0.2228, 0.3166, 0.2208, 0.3089, 0.226, 0.2971, 0.2227, 0.2927, 0.2208, 0.2669, 0.2156, 0.2631, 0.2007, 0.23, 0.1816, 0.2341, 0.1826, 0.2291, 0.1736, 0.2272, 0.1748, 0.2221, 0.1699, 0.221, 0.1715, 0.2141, 0.167, 0.2131, 0.1635, 0.1749, 0.1683, 0.1742, 0.1675, 0.1678, 0.177, 0.1658, 0.1763, 0.1624, 0.1869, 0.1537, 0.1932, 0.142, 0.1968, 0.142, 0.1967, 0.1359, 0.1994, 0.1354, 0.1988, 0.1325, 0.2046, 0.1311, 0.2038, 0.1276, 0.0, 0.0, 0.2108, 0.1265, 0.2166, 0.125, 0.2159, 0.1215, 0.2148, 0.1179, 0.219, 0.1156, 0.2178, 0.1133, 0.2107, 0.1038, 0.08058, 0.5463, 0.03712, 0.5518, 0.04032, 0.5613, 0.07919, 0.5561, 0.1415, 0.637, 0.1268, 0.6409, 0.1176, 0.6386, 0.1318, 0.6467, 0.02598, 0.9623, 0.0005057, 0.8862, 0.0185, 0.881, 0.03697, 0.9499, 0.03697, 0.9499, 0.0185, 0.881, 0.021, 0.8804, 0.04028, 0.9504, 0.04028, 0.9504, 0.021, 0.8804, 0.02468, 0.8794, 0.04247, 0.948, 0.04247, 0.948, 0.02468, 0.8794, 0.02695, 0.8788, 0.04556, 0.9488, 0.04556, 0.9488, 0.02695, 0.8788, 0.03256, 0.8774, 0.04883, 0.9448, 0.04883, 0.9448, 0.03256, 0.8774, 0.0351, 0.8768, 0.05221, 0.9456, 0.05221, 0.9456, 0.0351, 0.8768, 0.03753, 0.8762, 0.05375, 0.9441, 0.05375, 0.9441, 0.03753, 0.8762, 0.04178, 0.8751, 0.05956, 0.946, 0.05956, 0.946, 0.04178, 0.8751, 0.04704, 0.8739, 0.06284, 0.9429, 0.06284, 0.9429, 0.04704, 0.8739, 0.0651, 0.8701, 0.08433, 0.9497, 0.08433, 0.9497, 0.0651, 0.8701, 0.0713, 0.8687, 0.08799, 0.9456, 0.08799, 0.9456, 0.0713, 0.8687, 0.08235, 0.8664, 0.1006, 0.9481, 0.1006, 0.9481, 0.08235, 0.8664, 0.0859, 0.8656, 0.1027, 0.946, 0.1027, 0.946, 0.0859, 0.8656, 0.101, 0.8625, 0.1187, 0.9497, 0.1187, 0.9497, 0.101, 0.8625, 0.1044, 0.8618, 0.1208, 0.9467, 0.1208, 0.9467, 0.1044, 0.8618, 0.1441, 0.8593, 0.1409, 0.9452, 0.1409, 0.9452, 0.1441, 0.8593, 0.147, 0.8594, 0.1439, 0.9476, 0.1439, 0.9476, 0.147, 0.8594, 0.1643, 0.8602, 0.1564, 0.9444, 0.1564, 0.9444, 0.1643, 0.8602, 0.1663, 0.8604, 0.1587, 0.9463, 0.1587, 0.9463, 0.1663, 0.8604, 0.1767, 0.8612, 0.17, 0.9472, 0.6466, 0.1765, 0.7311, 0.1765, 0.7311, 0.1796, 0.6466, 0.1796, 0.6466, 0.1796, 0.7311, 0.1796, 0.7311, 0.1855, 0.6466, 0.1855, 0.6466, 0.1855, 0.7311, 0.1855, 0.7311, 0.1898, 0.6466, 0.1898, 0.6466, 0.1898, 0.7311, 0.1898, 0.7311, 0.1969, 0.6466, 0.1969, 0.01766, 0.671, 0.02427, 0.6647, 0.01934, 0.6504, 0.008814, 0.6563, 0.1063, 0.5648, 0.1002, 0.5599, 0.09492, 0.5677, 0.1023, 0.5697, 0.005001, 0.5945, 0.009273, 0.5804, 0.01795, 0.584, 0.01609, 0.5986, 0.0993, 0.6753, 0.09411, 0.6651, 0.09083, 0.6701, 0.09252, 0.6796, 0.02937, 0.5595, 0.03712, 0.5518, 0.04032, 0.5613, 0.03706, 0.5695, 0.1318, 0.6467, 0.1176, 0.6386, 0.1139, 0.6534, 0.1219, 0.6598, 0.008814, 0.6563, 0.01934, 0.6504, 0.01519, 0.6479, 0.005257, 0.6507, 0.1002, 0.5599, 0.09468, 0.5543, 0.09114, 0.5612, 0.09492, 0.5677, 0.001017, 0.6022, 0.005001, 0.5945, 0.01609, 0.5986, 0.01031, 0.6034, 0.09252, 0.6796, 0.09083, 0.6701, 0.03747, 0.6722, 0.03601, 0.6817, 0.0005057, 0.627, 0.01175, 0.6259, 0.01031, 0.6034, 0.001017, 0.6022, 0.1297, 0.5798, 0.1183, 0.5747, 0.1121, 0.5811, 0.1177, 0.5934, 0.01683, 0.5691, 0.02937, 0.5595, 0.03706, 0.5695, 0.02325, 0.5761, 0.1219, 0.6598, 0.1139, 0.6534, 0.1069, 0.6559, 0.1147, 0.6648, 0.005257, 0.6507, 0.01519, 0.6479, 0.01175, 0.6259, 0.0005057, 0.627, 0.09468, 0.5543, 0.08655, 0.5482, 0.08156, 0.5596, 0.09114, 0.5612, 0.03601, 0.6817, 0.03747, 0.6722, 0.03382, 0.6666, 0.028, 0.6771, 0.1183, 0.5747, 0.1147, 0.5711, 0.1089, 0.5806, 0.1121, 0.5811, 0.01281, 0.5749, 0.01683, 0.5691, 0.02325, 0.5761, 0.02207, 0.5813, 0.1147, 0.6648, 0.1069, 0.6559, 0.1041, 0.6624, 0.109, 0.67, 0.08655, 0.5482, 0.08058, 0.5463, 0.07919, 0.5561, 0.08156, 0.5596, 0.1297, 0.5798, 0.1177, 0.5934, 0.1268, 0.6409, 0.1415, 0.637, 0.028, 0.6771, 0.03382, 0.6666, 0.02427, 0.6647, 0.01766, 0.671, 0.1147, 0.5711, 0.1063, 0.5648, 0.1023, 0.5697, 0.1089, 0.5806, 0.1177, 0.5934, 0.1121, 0.5811, 0.1089, 0.5806, 0.1023, 0.5697, 0.09492, 0.5677, 0.09114, 0.5612, 0.08156, 0.5596, 0.07919, 0.5561, 0.04032, 0.5613, 0.03706, 0.5695, 0.02325, 0.5761, 0.02207, 0.5813, 0.01795, 0.584, 0.01609, 0.5986, 0.01031, 0.6034, 0.01175, 0.6259, 0.01519, 0.6479, 0.01934, 0.6504, 0.02427, 0.6647, 0.03382, 0.6666, 0.03747, 0.6722, 0.09083, 0.6701, 0.09411, 0.6651, 0.1041, 0.6624, 0.1069, 0.6559, 0.1139, 0.6534, 0.1176, 0.6386, 0.1268, 0.6409, 0.02598, 0.9623, 0.03697, 0.9499, 0.04028, 0.9504, 0.04247, 0.948, 0.04556, 0.9488, 0.04883, 0.9448, 0.05221, 0.9456, 0.05375, 0.9441, 0.05956, 0.946, 0.06284, 0.9429, 0.08433, 0.9497, 0.08799, 0.9456, 0.1006, 0.9481, 0.1027, 0.946, 0.1187, 0.9497, 0.1208, 0.9467, 0.1409, 0.9452, 0.1439, 0.9476, 0.1564, 0.9444, 0.1587, 0.9463, 0.17, 0.9472, 0.1699, 0.9501, 0.176, 0.9497, 0.1763, 0.9542, 0.1767, 0.9584, 0.1694, 0.9587, 0.1576, 0.9892, 0.1402, 0.9886, 0.1403, 0.9854, 0.1273, 0.9863, 0.1271, 0.9828, 0.1194, 0.9835, 0.119, 0.9789, 0.08373, 0.9728, 0.08183, 0.9774, 0.04413, 0.9617, 0.04284, 0.9639, 0.03881, 0.9616, 0.03613, 0.9653, 0.03239, 0.9627, 0.0297, 0.9657, 0.2156, 0.2631, 0.2007, 0.23, 0.2226, 0.2603, 0.7135, 0.3064, 0.6579, 0.2564, 0.6585, 0.4003, 0.7102, 0.346])
me_cube.materials.append(mat_material)
me_cube.use_remesh_preserve_volume = False
me_cube.use_remesh_preserve_attributes = False
me_cube.use_mirror_vertex_groups = False
me_cube.update()
me_screenshot_2022_04_25_165225 = bpy.data.meshes.new('Screenshot 2022-04-25 165225')
me_screenshot_2022_04_25_165225.from_pydata([(-0.5019, -0.5, 0.0), (0.5019, -0.5, 0.0), (-0.5019, 0.5, 0.0), (0.5019, 0.5, 0.0)], [], [(0, 1, 3, 2)])
_uv = me_screenshot_2022_04_25_165225.uv_layers.new(name='UVMap')
_uv.uv.foreach_set('vector', [0.0, 0.0, 1.0, 0.0, 1.0, 1.0, 0.0, 1.0])
me_screenshot_2022_04_25_165225.materials.append(mat_screenshot_2022_04_25_165225)
me_screenshot_2022_04_25_165225.use_remesh_fix_poles = True
me_screenshot_2022_04_25_165225.use_remesh_preserve_attributes = False
me_screenshot_2022_04_25_165225.update()

# ---- objects
ob_cube = bpy.data.objects.new('Cube', me_cube)
ob_light = bpy.data.objects.new('Light', light_light)
ob_camera = bpy.data.objects.new('Camera', cam_camera)
ob_screenshot_2022_04_25_165225 = bpy.data.objects.new('Screenshot 2022-04-25 165225', me_screenshot_2022_04_25_165225)

# ---- transforms, parenting, visibility, modifiers, constraints
ob_cube.location = (0.0, 0.0, 0.0)
ob_cube.scale = (0.2376, 0.2376, 0.2376)
ob_cube.lock_rotations_4d = False
ob_cube.empty_display_type = 'ARROWS'
ob_cube.lineart.crease_threshold = 0.0
ob_light.location = (4.076, 1.005, 5.904)
ob_light.rotation_euler = (0.6503, 0.05522, 1.866)
ob_light.lock_rotations_4d = False
ob_light.empty_display_type = 'ARROWS'
ob_light.color = (0.0, 0.0, 0.0, 0.0)
ob_light.lineart.crease_threshold = 0.0
ob_camera.location = (7.359, -6.926, 4.958)
ob_camera.rotation_euler = (1.109, 0.0, 0.8149)
ob_camera.lock_rotations_4d = False
ob_camera.empty_display_type = 'ARROWS'
ob_camera.color = (0.0, 0.0, 0.0, 0.0)
ob_camera.display_type = 'WIRE'
ob_camera.lineart.crease_threshold = 0.0
ob_screenshot_2022_04_25_165225.location = (0.0, 0.0, 0.0)
ob_screenshot_2022_04_25_165225.rotation_euler = (1.571, 0.0, 1.571)

# ---- collection membership
col_collection.objects.link(ob_cube)
col_collection.objects.link(ob_light)
col_collection.objects.link(ob_camera)
col_collection.objects.link(ob_screenshot_2022_04_25_165225)

# ---- scene / render settings (as saved in the file)
scene.camera = ob_camera
scene.frame_start = 1; scene.frame_end = 250; scene.frame_set(1)
scene.render.engine = 'BLENDER_EEVEE_NEXT'
scene.cycles.use_denoising = False
scene.cycles.samples = 128
scene.cycles.sampling_pattern = 'TABULATED_SOBOL'
scene.cycles.use_adaptive_sampling = False
scene.cycles.use_light_tree = False
scene.view_settings.view_transform = 'Filmic'
bpy.context.view_layer.update()
